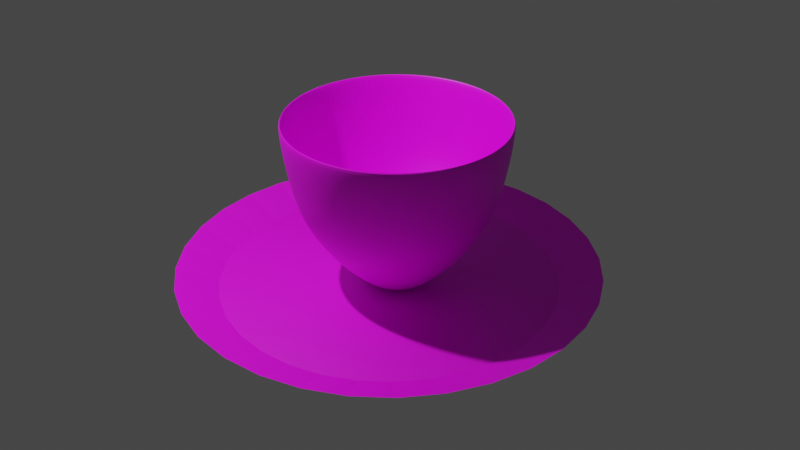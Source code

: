 # Source: Video1.blend  (saved by Blender 3.6.13; exported with 4.5.12 LTS)
import bpy
from mathutils import Matrix  # noqa: F401  (used for matrix-valued properties, if any)

bpy.ops.wm.read_factory_settings(use_empty=True)
scene = bpy.context.scene
scene.name = 'Scene'

# ---- collections
col_collection = bpy.data.collections.new('Collection'); scene.collection.children.link(col_collection)

# ---- images (referenced by path relative to the original .blend; pixels are not part of the script)
import os
ASSET_DIR = os.environ.get("B2B_ASSET_DIR", "")  # directory of the original .blend (textures are referenced by path, not embedded)
HERE = os.path.dirname(os.path.abspath(__file__))  # packed textures are extracted next to this script under _unpacked/

def load_image(name, relpath, width, height, colorspace="sRGB"):
    """Load a texture the original file referenced (path relative to the .blend, or extracted next to this script)."""
    p = next((c for c in (os.path.join(HERE, relpath), os.path.join(ASSET_DIR, relpath)) if relpath and os.path.exists(c)), "")
    if p:
        img = bpy.data.images.load(p, check_existing=True)
        img.name = name
    else:  # same state as the original file: an image datablock whose file is absent (Cycles renders it pink)
        img = bpy.data.images.new(name, width, height)
        img.source = "FILE"
        img.filepath = "//" + (relpath or name)
    img.colorspace_settings.name = colorspace
    return img
img_woopdentesture_jpg = load_image('woopdentesture.jpg', 'woopdentesture.jpg', 1024, 1024, 'sRGB')

# ---- materials (node trees are filled in below, after node groups)
mat_material_001 = bpy.data.materials.new('Material.001')
mat_material_001.use_transparent_shadow = False
mat_plate = bpy.data.materials.new('plate')
mat_plate.use_transparent_shadow = False

# ---- material node trees
mat_material_001.use_nodes = True; mat_material_001.node_tree.nodes.clear()
_N = mat_material_001.node_tree.nodes; _L = mat_material_001.node_tree.links
n0 = _N.new('ShaderNodeBsdfPrincipled'); n0.name = 'Principled BSDF'; n0.location = (10, 300)
n0.distribution = 'GGX'
n0.subsurface_method = 'RANDOM_WALK_SKIN'
n0.inputs[3].default_value = 1.45
n0.inputs[27].default_value = (0.0, 0.0, 0.0, 1.0)
n0.inputs[28].default_value = 1.0
n1 = _N.new('ShaderNodeOutputMaterial'); n1.name = 'Material Output'; n1.location = (300, 300)
n2 = _N.new('ShaderNodeTexImage'); n2.name = 'Image Texture'; n2.location = (-308, 281)
n2.image = img_woopdentesture_jpg
_L.new(n0.outputs[0], n1.inputs[0])
_L.new(n2.outputs[0], n0.inputs[0])
n1.is_active_output = True
mat_plate.use_nodes = True; mat_plate.node_tree.nodes.clear()
_N = mat_plate.node_tree.nodes; _L = mat_plate.node_tree.links
n0 = _N.new('ShaderNodeBsdfPrincipled'); n0.name = 'Principled BSDF'; n0.location = (10, 300)
n0.distribution = 'GGX'
n0.subsurface_method = 'RANDOM_WALK_SKIN'
n0.inputs[3].default_value = 1.45
n0.inputs[27].default_value = (0.0, 0.0, 0.0, 1.0)
n0.inputs[28].default_value = 1.0
n1 = _N.new('ShaderNodeOutputMaterial'); n1.name = 'Material Output'; n1.location = (300, 300)
n2 = _N.new('ShaderNodeTexImage'); n2.name = 'Image Texture'; n2.location = (-290, 263)
n2.image = img_woopdentesture_jpg
_L.new(n0.outputs[0], n1.inputs[0])
_L.new(n2.outputs[0], n0.inputs[0])
n1.is_active_output = True

# ---- world
world_world = bpy.data.worlds.new('World'); scene.world = world_world
world_world.use_nodes = True; world_world.node_tree.nodes.clear()
_N = world_world.node_tree.nodes; _L = world_world.node_tree.links
n0 = _N.new('ShaderNodeOutputWorld'); n0.name = 'World Output'; n0.location = (300, 300)
n1 = _N.new('ShaderNodeBackground'); n1.name = 'Background'; n1.location = (10, 300)
n1.inputs[0].default_value = (0.05088, 0.05088, 0.05088, 1.0)
_L.new(n1.outputs[0], n0.inputs[0])
n0.is_active_output = True
world_world.color = (0.05088, 0.05088, 0.05088)
world_world.use_sun_shadow = False
world_world.sun_shadow_jitter_overblur = 0.0

# ---- cameras
cam_camera = bpy.data.cameras.new('Camera')
cam_camera.clip_end = 100.0
cam_camera.ortho_scale = 7.314

# ---- lights
light_light = bpy.data.lights.new('Light', 'POINT')
light_light.transmission_factor = 0.0
light_light.energy = 1000.0
light_light.shadow_soft_size = 0.1
light_light.shadow_maximum_resolution = 0.006
light_light.use_absolute_resolution = True

# ---- meshes
me_cylinder = bpy.data.meshes.new('Cylinder')
me_cylinder.from_pydata([(-2.368e-08, 0.03595, -1.0), (-3.559e-09, 1.294, 1.0), (0.007013, 0.03526, -1.0), (0.2524, 1.269, 1.0), (0.01376, 0.03321, -1.0), (0.4952, 1.195, 1.0), (0.01997, 0.02989, -1.0), (0.7189, 1.076, 1.0), (0.02542, 0.02542, -1.0), (0.915, 0.915, 1.0), (0.02989, 0.01997, -1.0), (1.076, 0.7189, 1.0), (0.03321, 0.01376, -1.0), (1.195, 0.4952, 1.0), (0.03526, 0.007013, -1.0), (1.269, 0.2524, 1.0), (0.03595, 4.096e-08, -1.0), (1.294, -4.38e-09, 1.0), (0.03525, -0.007013, -1.0), (1.269, -0.2524, 1.0), (0.03321, -0.01376, -1.0), (1.195, -0.4952, 1.0), (0.02989, -0.01997, -1.0), (1.076, -0.7189, 1.0), (0.02542, -0.02542, -1.0), (0.915, -0.915, 1.0), (0.01997, -0.02989, -1.0), (0.7189, -1.076, 1.0), (0.01376, -0.03321, -1.0), (0.4952, -1.195, 1.0), (0.007013, -0.03526, -1.0), (0.2524, -1.269, 1.0), (7.745e-09, -0.03595, -1.0), (-3.559e-09, -1.294, 1.0), (-0.007013, -0.03526, -1.0), (-0.2524, -1.269, 1.0), (-0.01376, -0.03321, -1.0), (-0.4952, -1.195, 1.0), (-0.01997, -0.02989, -1.0), (-0.7189, -1.076, 1.0), (-0.02542, -0.02542, -1.0), (-0.915, -0.915, 1.0), (-0.02989, -0.01997, -1.0), (-1.076, -0.7189, 1.0), (-0.03321, -0.01376, -1.0), (-1.195, -0.4952, 1.0), (-0.03525, -0.007013, -1.0), (-1.269, -0.2524, 1.0), (-0.03595, -2.332e-08, -1.0), (-1.294, -4.38e-09, 1.0), (-0.03525, 0.007013, -1.0), (-1.269, 0.2524, 1.0), (-0.03321, 0.01376, -1.0), (-1.195, 0.4952, 1.0), (-0.02989, 0.01997, -1.0), (-1.076, 0.7189, 1.0), (-0.02542, 0.02542, -1.0), (-0.915, 0.915, 1.0), (-0.01997, 0.02989, -1.0), (-0.7189, 1.076, 1.0), (-0.01376, 0.03321, -1.0), (-0.4952, 1.195, 1.0), (-0.007013, 0.03526, -1.0), (-0.2524, 1.269, 1.0), (-3.198e-09, 1.119, 0.01072), (0.2182, 1.097, 0.01072), (0.428, 1.033, 0.01072), (0.6214, 0.93, 0.01072), (0.7909, 0.7909, 0.01072), (0.93, 0.6214, 0.01072), (1.033, 0.428, 0.01072), (1.097, 0.2182, 0.01072), (1.119, -8.177e-09, 0.01072), (1.097, -0.2182, 0.01072), (1.033, -0.428, 0.01072), (0.93, -0.6214, 0.01072), (0.7909, -0.7909, 0.01072), (0.6214, -0.93, 0.01072), (0.428, -1.033, 0.01072), (0.2182, -1.097, 0.01072), (-3.198e-09, -1.119, 0.01072), (-0.2182, -1.097, 0.01072), (-0.428, -1.033, 0.01072), (-0.6214, -0.93, 0.01072), (-0.7909, -0.7909, 0.01072), (-0.93, -0.6214, 0.01072), (-1.033, -0.428, 0.01072), (-1.097, -0.2182, 0.01072), (-1.119, -8.177e-09, 0.01072), (-1.097, 0.2182, 0.01072), (-1.033, 0.428, 0.01072), (-0.93, 0.6214, 0.01072), (-0.7909, 0.7909, 0.01072), (-0.6214, 0.93, 0.01072), (-0.428, 1.033, 0.01072), (-0.2182, 1.097, 0.01072), (-2.702e-09, 1.262, 0.6825), (-2.587e-09, 1.192, 0.2922), (0.2325, 1.169, 0.2922), (0.2461, 1.237, 0.6825), (0.456, 1.101, 0.2922), (0.4828, 1.166, 0.6825), (0.662, 0.9907, 0.2922), (0.7009, 1.049, 0.6825), (0.8426, 0.8426, 0.2922), (0.8921, 0.8921, 0.6825), (0.9907, 0.662, 0.2922), (1.049, 0.7009, 0.6825), (1.101, 0.456, 0.2922), (1.166, 0.4828, 0.6825), (1.169, 0.2325, 0.2922), (1.237, 0.2461, 0.6825), (1.192, -7.505e-09, 0.2922), (1.262, -6.023e-09, 0.6825), (1.169, -0.2325, 0.2922), (1.237, -0.2461, 0.6825), (1.101, -0.456, 0.2922), (1.166, -0.4828, 0.6825), (0.9907, -0.662, 0.2922), (1.049, -0.7009, 0.6825), (0.8426, -0.8426, 0.2922), (0.8921, -0.8921, 0.6825), (0.662, -0.9907, 0.2922), (0.7009, -1.049, 0.6825), (0.456, -1.101, 0.2922), (0.4828, -1.166, 0.6825), (0.2325, -1.169, 0.2922), (0.2461, -1.237, 0.6825), (-2.587e-09, -1.192, 0.2922), (-2.702e-09, -1.262, 0.6825), (-0.2325, -1.169, 0.2922), (-0.2461, -1.237, 0.6825), (-0.456, -1.101, 0.2922), (-0.4828, -1.166, 0.6825), (-0.662, -0.9907, 0.2922), (-0.7009, -1.049, 0.6825), (-0.8426, -0.8426, 0.2922), (-0.8921, -0.8921, 0.6825), (-0.9907, -0.662, 0.2922), (-1.049, -0.7009, 0.6825), (-1.101, -0.456, 0.2922), (-1.166, -0.4828, 0.6825), (-1.169, -0.2325, 0.2922), (-1.237, -0.2461, 0.6825), (-1.192, -7.505e-09, 0.2922), (-1.262, -6.023e-09, 0.6825), (-1.169, 0.2325, 0.2922), (-1.237, 0.2461, 0.6825), (-1.101, 0.456, 0.2922), (-1.166, 0.4828, 0.6825), (-0.9907, 0.662, 0.2922), (-1.049, 0.7009, 0.6825), (-0.8426, 0.8426, 0.2922), (-0.8921, 0.8921, 0.6825), (-0.662, 0.9907, 0.2922), (-0.7009, 1.049, 0.6825), (-0.456, 1.101, 0.2922), (-0.4828, 1.166, 0.6825), (-0.2325, 1.169, 0.2922), (-0.2461, 1.237, 0.6825), (0.1926, 0.9684, -0.2648), (0.1357, 0.6823, -0.6727), (0.3779, 0.9123, -0.2648), (0.2662, 0.6427, -0.6727), (0.5486, 0.821, -0.2648), (0.3865, 0.5784, -0.6727), (0.6982, 0.6982, -0.2648), (0.4919, 0.4919, -0.6727), (0.821, 0.5486, -0.2648), (0.5784, 0.3865, -0.6727), (0.9123, 0.3779, -0.2648), (0.6427, 0.2662, -0.6727), (0.9684, 0.1926, -0.2648), (0.6823, 0.1357, -0.6727), (0.9874, -4.041e-09, -0.2648), (0.6956, 2.975e-09, -0.6727), (0.9684, -0.1926, -0.2648), (0.6823, -0.1357, -0.6727), (0.9123, -0.3779, -0.2648), (0.6427, -0.2662, -0.6727), (0.821, -0.5486, -0.2648), (0.5784, -0.3865, -0.6727), (0.6982, -0.6982, -0.2648), (0.4919, -0.4919, -0.6727), (0.5486, -0.821, -0.2648), (0.3865, -0.5784, -0.6727), (0.3779, -0.9123, -0.2648), (0.2662, -0.6427, -0.6727), (0.1926, -0.9684, -0.2648), (0.1357, -0.6823, -0.6727), (-2.277e-10, -0.9874, -0.2648), (4.186e-09, -0.6956, -0.6727), (-0.1926, -0.9684, -0.2648), (-0.1357, -0.6823, -0.6727), (-0.3779, -0.9123, -0.2648), (-0.2662, -0.6427, -0.6727), (-0.5486, -0.821, -0.2648), (-0.3865, -0.5784, -0.6727), (-0.6982, -0.6982, -0.2648), (-0.4919, -0.4919, -0.6727), (-0.821, -0.5486, -0.2648), (-0.5784, -0.3865, -0.6727), (-0.9123, -0.3779, -0.2648), (-0.6427, -0.2662, -0.6727), (-0.9684, -0.1926, -0.2648), (-0.6823, -0.1357, -0.6727), (-0.9874, -4.041e-09, -0.2648), (-0.6956, 2.975e-09, -0.6727), (-0.9684, 0.1926, -0.2648), (-0.6823, 0.1357, -0.6727), (-0.9123, 0.3779, -0.2648), (-0.6427, 0.2662, -0.6727), (-0.821, 0.5486, -0.2648), (-0.5784, 0.3865, -0.6727), (-0.6982, 0.6982, -0.2648), (-0.4919, 0.4919, -0.6727), (-0.5486, 0.821, -0.2648), (-0.3865, 0.5784, -0.6727), (-0.3779, 0.9123, -0.2648), (-0.2662, 0.6427, -0.6727), (-0.1926, 0.9684, -0.2648), (-0.1357, 0.6823, -0.6727), (4.186e-09, 0.6956, -0.6727), (-2.277e-10, 0.9874, -0.2648), (-0.2391, 1.202, 0.4831), (-2.643e-09, 1.226, 0.4831), (-0.4691, 1.133, 0.4831), (-0.681, 1.019, 0.4831), (-0.8668, 0.8668, 0.4831), (-1.019, 0.681, 0.4831), (-1.133, 0.4691, 0.4831), (-1.202, 0.2391, 0.4831), (-1.226, -6.78e-09, 0.4831), (-1.202, -0.2391, 0.4831), (-1.133, -0.4691, 0.4831), (-1.019, -0.681, 0.4831), (-0.8668, -0.8668, 0.4831), (-0.681, -1.019, 0.4831), (-0.4691, -1.133, 0.4831), (-0.2391, -1.202, 0.4831), (-2.643e-09, -1.226, 0.4831), (0.2391, -1.202, 0.4831), (0.4691, -1.133, 0.4831), (0.681, -1.019, 0.4831), (0.8668, -0.8668, 0.4831), (1.019, -0.681, 0.4831), (1.133, -0.4691, 0.4831), (1.202, -0.2391, 0.4831), (1.226, -6.78e-09, 0.4831), (1.202, 0.2391, 0.4831), (1.133, 0.4691, 0.4831), (1.019, 0.681, 0.4831), (0.8668, 0.8668, 0.4831), (0.681, 1.019, 0.4831), (0.4691, 1.133, 0.4831), (0.2391, 1.202, 0.4831), (1.967e-09, 0.8423, -0.4677), (0.1643, 0.8261, -0.4677), (0.3223, 0.7782, -0.4677), (0.468, 0.7004, -0.4677), (0.5956, 0.5956, -0.4677), (0.7004, 0.468, -0.4677), (0.7782, 0.3223, -0.4677), (0.8261, 0.1643, -0.4677), (0.8423, -5.519e-10, -0.4677), (0.8261, -0.1643, -0.4677), (0.7782, -0.3223, -0.4677), (0.7004, -0.468, -0.4677), (0.5956, -0.5956, -0.4677), (0.468, -0.7004, -0.4677), (0.3223, -0.7782, -0.4677), (0.1643, -0.8261, -0.4677), (1.967e-09, -0.8423, -0.4677), (-0.1643, -0.8261, -0.4677), (-0.3223, -0.7782, -0.4677), (-0.468, -0.7004, -0.4677), (-0.5956, -0.5956, -0.4677), (-0.7004, -0.468, -0.4677), (-0.7782, -0.3223, -0.4677), (-0.8261, -0.1643, -0.4677), (-0.8423, -5.519e-10, -0.4677), (-0.8261, 0.1643, -0.4677), (-0.7782, 0.3223, -0.4677), (-0.7004, 0.468, -0.4677), (-0.5956, 0.5956, -0.4677), (-0.468, 0.7004, -0.4677), (-0.3223, 0.7782, -0.4677), (-0.1643, 0.8261, -0.4677), (6.969e-09, 0.3445, -0.9633), (-3.751e-09, 1.254, 1.004), (0.0672, 0.3378, -0.9633), (0.2447, 1.23, 1.004), (0.1318, 0.3182, -0.9633), (0.4799, 1.159, 1.004), (0.1914, 0.2864, -0.9633), (0.6968, 1.043, 1.004), (0.2436, 0.2436, -0.9633), (0.8868, 0.8868, 1.004), (0.2864, 0.1914, -0.9633), (1.043, 0.6968, 1.004), (0.3182, 0.1318, -0.9633), (1.159, 0.4799, 1.004), (0.3378, 0.0672, -0.9633), (1.23, 0.2447, 1.004), (0.3445, 9.428e-09, -0.9633), (1.254, -3.997e-09, 1.004), (0.3378, -0.0672, -0.9633), (1.23, -0.2447, 1.004), (0.3182, -0.1318, -0.9633), (1.159, -0.4799, 1.004), (0.2864, -0.1914, -0.9633), (1.043, -0.6968, 1.004), (0.2436, -0.2436, -0.9633), (0.8868, -0.8868, 1.004), (0.1914, -0.2864, -0.9633), (0.6968, -1.043, 1.004), (0.1318, -0.3182, -0.9633), (0.4799, -1.159, 1.004), (0.0672, -0.3378, -0.9633), (0.2447, -1.23, 1.004), (6.969e-09, -0.3445, -0.9633), (-4.134e-09, -1.254, 1.004), (-0.0672, -0.3378, -0.9633), (-0.2447, -1.23, 1.004), (-0.1318, -0.3182, -0.9633), (-0.4799, -1.159, 1.004), (-0.1914, -0.2864, -0.9633), (-0.6968, -1.043, 1.004), (-0.2436, -0.2436, -0.9633), (-0.8868, -0.8868, 1.004), (-0.2864, -0.1914, -0.9633), (-1.043, -0.6968, 1.004), (-0.3182, -0.1318, -0.9633), (-1.159, -0.4799, 1.004), (-0.3378, -0.0672, -0.9633), (-1.23, -0.2447, 1.004), (-0.3445, 9.428e-09, -0.9633), (-1.254, -4.764e-09, 1.004), (-0.3378, 0.0672, -0.9633), (-1.23, 0.2447, 1.004), (-0.3182, 0.1318, -0.9633), (-1.159, 0.4799, 1.004), (-0.2864, 0.1914, -0.9633), (-1.043, 0.6968, 1.004), (-0.2436, 0.2436, -0.9633), (-0.8868, 0.8868, 1.004), (-0.1914, 0.2864, -0.9633), (-0.6968, 1.043, 1.004), (-0.1318, 0.3182, -0.9633), (-0.4799, 1.159, 1.004), (-0.0672, 0.3378, -0.9633), (-0.2447, 1.23, 1.004), (-3.006e-09, 1.081, 0.02433), (0.2109, 1.06, 0.02433), (0.4136, 0.9986, 0.02433), (0.6005, 0.8988, 0.02433), (0.7643, 0.7643, 0.02433), (0.8988, 0.6005, 0.02433), (0.9986, 0.4136, 0.02433), (1.06, 0.2109, 0.02433), (1.081, -8.273e-09, 0.02433), (1.06, -0.2109, 0.02433), (0.9986, -0.4136, 0.02433), (0.8988, -0.6005, 0.02433), (0.7643, -0.7643, 0.02433), (0.6005, -0.8988, 0.02433), (0.4136, -0.9986, 0.02433), (0.2109, -1.06, 0.02433), (-3.39e-09, -1.081, 0.02433), (-0.2109, -1.06, 0.02433), (-0.4136, -0.9986, 0.02433), (-0.6005, -0.8988, 0.02433), (-0.7643, -0.7643, 0.02433), (-0.8988, -0.6005, 0.02433), (-0.9986, -0.4136, 0.02433), (-1.06, -0.2109, 0.02433), (-1.081, -3.557e-09, 0.02433), (-1.06, 0.2109, 0.02433), (-0.9986, 0.4136, 0.02433), (-0.8988, 0.6005, 0.02433), (-0.7643, 0.7643, 0.02433), (-0.6005, 0.8988, 0.02433), (-0.4136, 0.9986, 0.02433), (-0.2109, 1.06, 0.02433), (-2.798e-09, 1.222, 0.688), (-2.682e-09, 1.152, 0.3007), (0.2248, 1.13, 0.3007), (0.2384, 1.199, 0.688), (0.441, 1.065, 0.3007), (0.4676, 1.129, 0.688), (0.6403, 0.9583, 0.3007), (0.6789, 1.016, 0.688), (0.8149, 0.8149, 0.3007), (0.8641, 0.8641, 0.688), (0.9583, 0.6403, 0.3007), (1.016, 0.6789, 0.688), (1.065, 0.441, 0.3007), (1.129, 0.4676, 0.688), (1.13, 0.2248, 0.3007), (1.199, 0.2384, 0.688), (1.152, -7.41e-09, 0.3007), (1.222, -6.214e-09, 0.688), (1.13, -0.2248, 0.3007), (1.199, -0.2384, 0.688), (1.065, -0.441, 0.3007), (1.129, -0.4676, 0.688), (0.9583, -0.6403, 0.3007), (1.016, -0.6789, 0.688), (0.8149, -0.8149, 0.3007), (0.8641, -0.8641, 0.688), (0.6403, -0.9583, 0.3007), (0.6789, -1.016, 0.688), (0.441, -1.065, 0.3007), (0.4676, -1.129, 0.688), (0.2248, -1.13, 0.3007), (0.2384, -1.199, 0.688), (-2.874e-09, -1.152, 0.3007), (-2.989e-09, -1.222, 0.688), (-0.2248, -1.13, 0.3007), (-0.2384, -1.199, 0.688), (-0.441, -1.065, 0.3007), (-0.4676, -1.129, 0.688), (-0.6403, -0.9583, 0.3007), (-0.6789, -1.016, 0.688), (-0.8149, -0.8149, 0.3007), (-0.8641, -0.8641, 0.688), (-0.9583, -0.6403, 0.3007), (-1.016, -0.6789, 0.688), (-1.065, -0.441, 0.3007), (-1.129, -0.4676, 0.688), (-1.13, -0.2248, 0.3007), (-1.199, -0.2384, 0.688), (-1.152, -7.314e-09, 0.3007), (-1.222, -6.405e-09, 0.688), (-1.13, 0.2248, 0.3007), (-1.199, 0.2384, 0.688), (-1.065, 0.441, 0.3007), (-1.129, 0.4676, 0.688), (-0.9583, 0.6403, 0.3007), (-1.016, 0.6789, 0.688), (-0.8149, 0.8149, 0.3007), (-0.8641, 0.8641, 0.688), (-0.6403, 0.9583, 0.3007), (-0.6789, 1.016, 0.688), (-0.441, 1.065, 0.3007), (-0.4676, 1.129, 0.688), (-0.2248, 1.13, 0.3007), (-0.2384, 1.199, 0.688), (0.1859, 0.9346, -0.2446), (0.1298, 0.6524, -0.6468), (0.3647, 0.8804, -0.2446), (0.2546, 0.6146, -0.6468), (0.5294, 0.7923, -0.2446), (0.3696, 0.5531, -0.6468), (0.6738, 0.6738, -0.2446), (0.4704, 0.4704, -0.6468), (0.7923, 0.5294, -0.2446), (0.5531, 0.3696, -0.6468), (0.8804, 0.3647, -0.2446), (0.6146, 0.2546, -0.6468), (0.9346, 0.1859, -0.2446), (0.6524, 0.1298, -0.6468), (0.9529, -4.233e-09, -0.2446), (0.6652, 3.071e-09, -0.6468), (0.9346, -0.1859, -0.2446), (0.6524, -0.1298, -0.6468), (0.8804, -0.3647, -0.2446), (0.6146, -0.2546, -0.6468), (0.7923, -0.5294, -0.2446), (0.5531, -0.3696, -0.6468), (0.6738, -0.6738, -0.2446), (0.4704, -0.4704, -0.6468), (0.5294, -0.7923, -0.2446), (0.3696, -0.5531, -0.6468), (0.3647, -0.8804, -0.2446), (0.2546, -0.6146, -0.6468), (0.1859, -0.9346, -0.2446), (0.1298, -0.6524, -0.6468), (-4.198e-10, -0.9529, -0.2446), (4.186e-09, -0.6652, -0.6468), (-0.1859, -0.9346, -0.2446), (-0.1298, -0.6524, -0.6468), (-0.3647, -0.8804, -0.2446), (-0.2546, -0.6146, -0.6468), (-0.5294, -0.7923, -0.2446), (-0.3696, -0.5531, -0.6468), (-0.6738, -0.6738, -0.2446), (-0.4704, -0.4704, -0.6468), (-0.7923, -0.5294, -0.2446), (-0.5531, -0.3696, -0.6468), (-0.8804, -0.3647, -0.2446), (-0.6146, -0.2546, -0.6468), (-0.9346, -0.1859, -0.2446), (-0.6524, -0.1298, -0.6468), (-0.9529, -3.657e-09, -0.2446), (-0.6652, 3.167e-09, -0.6468), (-0.9346, 0.1859, -0.2446), (-0.6524, 0.1298, -0.6468), (-0.8804, 0.3647, -0.2446), (-0.6146, 0.2546, -0.6468), (-0.7923, 0.5294, -0.2446), (-0.5531, 0.3696, -0.6468), (-0.6738, 0.6738, -0.2446), (-0.4704, 0.4704, -0.6468), (-0.5294, 0.7923, -0.2446), (-0.3696, 0.5531, -0.6468), (-0.3647, 0.8804, -0.2446), (-0.2546, 0.6146, -0.6468), (-0.1859, 0.9346, -0.2446), (-0.1298, 0.6524, -0.6468), (4.282e-09, 0.6652, -0.6468), (6.042e-11, 0.9529, -0.2446), (-0.2315, 1.164, 0.4901), (-2.643e-09, 1.186, 0.4901), (-0.454, 1.096, 0.4901), (-0.6592, 0.9865, 0.4901), (-0.839, 0.839, 0.4901), (-0.9865, 0.6592, 0.4901), (-1.096, 0.454, 0.4901), (-1.164, 0.2315, 0.4901), (-1.186, -7.066e-09, 0.4901), (-1.164, -0.2315, 0.4901), (-1.096, -0.454, 0.4901), (-0.9865, -0.6592, 0.4901), (-0.839, -0.839, 0.4901), (-0.6592, -0.9865, 0.4901), (-0.454, -1.096, 0.4901), (-0.2315, -1.164, 0.4901), (-2.929e-09, -1.186, 0.4901), (0.2315, -1.164, 0.4901), (0.454, -1.096, 0.4901), (0.6592, -0.9865, 0.4901), (0.839, -0.839, 0.4901), (0.9865, -0.6592, 0.4901), (1.096, -0.454, 0.4901), (1.164, -0.2315, 0.4901), (1.186, -7.066e-09, 0.4901), (1.164, 0.2315, 0.4901), (1.096, 0.454, 0.4901), (0.9865, 0.6592, 0.4901), (0.839, 0.839, 0.4901), (0.6592, 0.9865, 0.4901), (0.454, 1.096, 0.4901), (0.2315, 1.164, 0.4901), (2.062e-09, 0.8098, -0.4444), (0.158, 0.7942, -0.4444), (0.3099, 0.7481, -0.4444), (0.4499, 0.6733, -0.4444), (0.5726, 0.5726, -0.4444), (0.6733, 0.4499, -0.4444), (0.7481, 0.3099, -0.4444), (0.7942, 0.158, -0.4444), (0.8098, -4.567e-10, -0.4444), (0.7942, -0.158, -0.4444), (0.7481, -0.3099, -0.4444), (0.6733, -0.4499, -0.4444), (0.5726, -0.5726, -0.4444), (0.4499, -0.6733, -0.4444), (0.3099, -0.7481, -0.4444), (0.158, -0.7942, -0.4444), (1.967e-09, -0.8098, -0.4444), (-0.158, -0.7942, -0.4444), (-0.3099, -0.7481, -0.4444), (-0.4499, -0.6733, -0.4444), (-0.5726, -0.5726, -0.4444), (-0.6733, -0.4499, -0.4444), (-0.7481, -0.3099, -0.4444), (-0.7942, -0.158, -0.4444), (-0.8098, -5.025e-09, -0.4444), (-0.7942, 0.158, -0.4444), (-0.7481, 0.3099, -0.4444), (-0.6733, 0.4499, -0.4444), (-0.5726, 0.5726, -0.4444), (-0.4499, 0.6733, -0.4444), (-0.3099, 0.7481, -0.4444), (-0.158, 0.7942, -0.4444), (1.358, 0.01305, 0.4593), (1.394, 0.01305, 0.6587), (1.335, 0.2522, 0.4593), (1.37, 0.2592, 0.6587), (1.524, 0.02727, 0.4376), (1.617, 0.03222, 0.6174), (1.5, 0.2664, 0.4385), (1.593, 0.2784, 0.6183), (1.675, 0.04029, 0.3675), (1.817, 0.04946, 0.5113), (1.652, 0.2795, 0.3692), (1.794, 0.2956, 0.5131), (1.799, 0.05093, 0.2554), (1.977, 0.06321, 0.3501), (1.776, 0.2902, 0.2577), (1.954, 0.3094, 0.3526), (1.884, 0.05822, 0.1113), (2.082, 0.07223, 0.1485), (1.862, 0.2975, 0.1141), (2.06, 0.3185, 0.1513), (1.922, 0.06151, -0.05152), (2.123, 0.07569, -0.07538), (1.901, 0.3009, -0.04855), (2.101, 0.3221, -0.07232), (1.91, 0.0605, -0.2184), (2.095, 0.07329, -0.3011), (1.89, 0.3, -0.2156), (2.074, 0.3197, -0.2981), (1.849, 0.05527, -0.3743), (2.001, 0.06523, -0.5083), (1.83, 0.2948, -0.3717), (1.981, 0.3118, -0.5056), (1.745, 0.04631, -0.5048), (1.85, 0.05226, -0.678), (1.727, 0.2859, -0.5029), (1.831, 0.2988, -0.676), (1.607, 0.03442, -0.5983), (1.656, 0.03554, -0.7949), (1.589, 0.2741, -0.5971), (1.637, 0.2822, -0.7937), (1.447, 0.02068, -0.6463), (1.435, 0.0166, -0.8485), (1.429, 0.2603, -0.6459), (1.417, 0.2633, -0.8481), (1.28, 0.006342, -0.6443), (1.209, -0.002851, -0.8338), (1.263, 0.246, -0.6448), (1.191, 0.2438, -0.8343), (1.097, -0.007493, -0.6339), (0.9725, -0.02124, -0.7935), (1.079, 0.2321, -0.6353), (0.9541, 0.2254, -0.7949), (0.7241, 0.3235, -0.6641), (0.7531, 0.1349, -0.6634), (0.8871, 0.1561, -0.4811), (0.8541, 0.3549, -0.4818), (7.745e-09, 0.3603, -1.0), (0.0703, 0.3534, -1.0), (0.1379, 0.3329, -1.0), (0.2002, 0.2996, -1.0), (0.2548, 0.2548, -1.0), (0.2996, 0.2002, -1.0), (0.3329, 0.1379, -1.0), (0.3534, 0.0703, -1.0), (0.3603, 9.532e-09, -1.0), (0.3534, -0.0703, -1.0), (0.3329, -0.1379, -1.0), (0.2996, -0.2002, -1.0), (0.2548, -0.2548, -1.0), (0.2002, -0.2996, -1.0), (0.1379, -0.3329, -1.0), (0.0703, -0.3534, -1.0), (7.745e-09, -0.3603, -1.0), (-0.0703, -0.3534, -1.0), (-0.1379, -0.3329, -1.0), (-0.2002, -0.2996, -1.0), (-0.2548, -0.2548, -1.0), (-0.2996, -0.2002, -1.0), (-0.3329, -0.1379, -1.0), (-0.3534, -0.0703, -1.0), (-0.3603, 9.532e-09, -1.0), (-0.3534, 0.0703, -1.0), (-0.3329, 0.1379, -1.0), (-0.2996, 0.2002, -1.0), (-0.2548, 0.2548, -1.0), (-0.2002, 0.2996, -1.0), (-0.1379, 0.3329, -1.0), (-0.0703, 0.3534, -1.0), (7.745e-09, 0.2267, -1.0), (0.04423, 0.2224, -1.0), (0.08677, 0.2095, -1.0), (0.126, 0.1885, -1.0), (0.1603, 0.1603, -1.0), (0.1885, 0.126, -1.0), (0.2095, 0.08677, -1.0), (0.2224, 0.04423, -1.0), (0.2267, 9.532e-09, -1.0), (0.2224, -0.04423, -1.0), (0.2095, -0.08677, -1.0), (0.1885, -0.126, -1.0), (0.1603, -0.1603, -1.0), (0.126, -0.1885, -1.0), (0.08677, -0.2095, -1.0), (0.04423, -0.2224, -1.0), (7.745e-09, -0.2267, -1.0), (-0.04423, -0.2224, -1.0), (-0.08677, -0.2095, -1.0), (-0.126, -0.1885, -1.0), (-0.1603, -0.1603, -1.0), (-0.1885, -0.126, -1.0), (-0.2095, -0.08677, -1.0), (-0.2224, -0.04423, -1.0), (-0.2267, 9.532e-09, -1.0), (-0.2224, 0.04423, -1.0), (-0.2095, 0.08677, -1.0), (-0.1885, 0.126, -1.0), (-0.1603, 0.1603, -1.0), (-0.126, 0.1885, -1.0), (-0.08677, 0.2095, -1.0), (-0.04423, 0.2224, -1.0)], [], [(95, 158, 97, 64), (66, 100, 102, 67), (67, 102, 104, 68), (68, 104, 106, 69), (69, 106, 108, 70), (70, 108, 110, 71), (71, 110, 112, 72), (72, 112, 114, 73), (73, 114, 116, 74), (74, 116, 118, 75), (75, 118, 120, 76), (76, 120, 122, 77), (77, 122, 124, 78), (78, 124, 126, 79), (79, 126, 128, 80), (80, 128, 130, 81), (81, 130, 132, 82), (82, 132, 134, 83), (83, 134, 136, 84), (84, 136, 138, 85), (85, 138, 140, 86), (86, 140, 142, 87), (87, 142, 144, 88), (88, 144, 146, 89), (89, 146, 148, 90), (90, 148, 150, 91), (91, 150, 152, 92), (92, 152, 154, 93), (93, 154, 156, 94), (94, 156, 158, 95), (64, 97, 98, 65), (0, 2, 4, 6, 8, 10, 12, 14, 16, 18, 20, 22, 24, 26, 28, 30, 32, 34, 36, 38, 40, 42, 44, 46, 48, 50, 52, 54, 56, 58, 60, 62), (663, 221, 222, 632), (662, 219, 221, 663), (661, 217, 219, 662), (660, 215, 217, 661), (659, 213, 215, 660), (658, 211, 213, 659), (657, 209, 211, 658), (656, 207, 209, 657), (655, 205, 207, 656), (654, 203, 205, 655), (653, 201, 203, 654), (652, 199, 201, 653), (651, 197, 199, 652), (650, 195, 197, 651), (649, 193, 195, 650), (648, 191, 193, 649), (647, 189, 191, 648), (646, 187, 189, 647), (645, 185, 187, 646), (644, 183, 185, 645), (643, 181, 183, 644), (642, 179, 181, 643), (641, 177, 179, 642), (640, 175, 177, 641), (639, 173, 175, 640), (638, 171, 173, 639), (637, 169, 171, 638), (636, 167, 169, 637), (635, 165, 167, 636), (223, 64, 65, 160), (634, 163, 165, 635), (160, 65, 66, 162), (632, 222, 161, 633), (162, 66, 67, 164), (164, 67, 68, 166), (166, 68, 69, 168), (168, 69, 70, 170), (170, 70, 71, 172), (172, 71, 72, 174), (174, 72, 73, 176), (176, 73, 74, 178), (178, 74, 75, 180), (180, 75, 76, 182), (182, 76, 77, 184), (184, 77, 78, 186), (186, 78, 79, 188), (188, 79, 80, 190), (190, 80, 81, 192), (192, 81, 82, 194), (194, 82, 83, 196), (196, 83, 84, 198), (198, 84, 85, 200), (200, 85, 86, 202), (202, 86, 87, 204), (204, 87, 88, 206), (206, 88, 89, 208), (208, 89, 90, 210), (210, 90, 91, 212), (212, 91, 92, 214), (214, 92, 93, 216), (216, 93, 94, 218), (218, 94, 95, 220), (220, 95, 64, 223), (65, 98, 100, 66), (157, 61, 63, 159), (155, 59, 61, 157), (153, 57, 59, 155), (151, 55, 57, 153), (149, 53, 55, 151), (147, 51, 53, 149), (145, 49, 51, 147), (143, 47, 49, 145), (141, 45, 47, 143), (139, 43, 45, 141), (137, 41, 43, 139), (135, 39, 41, 137), (133, 37, 39, 135), (131, 35, 37, 133), (129, 33, 35, 131), (127, 31, 33, 129), (125, 29, 31, 127), (123, 27, 29, 125), (121, 25, 27, 123), (119, 23, 25, 121), (117, 21, 23, 119), (115, 19, 21, 117), (113, 17, 19, 115), (111, 15, 17, 113), (109, 13, 15, 111), (107, 11, 13, 109), (105, 9, 11, 107), (103, 7, 9, 105), (101, 5, 7, 103), (99, 3, 5, 101), (96, 1, 3, 99), (224, 225, 97, 158), (226, 224, 158, 156), (227, 226, 156, 154), (228, 227, 154, 152), (229, 228, 152, 150), (230, 229, 150, 148), (231, 230, 148, 146), (232, 231, 146, 144), (233, 232, 144, 142), (234, 233, 142, 140), (235, 234, 140, 138), (236, 235, 138, 136), (237, 236, 136, 134), (238, 237, 134, 132), (239, 238, 132, 130), (240, 239, 130, 128), (241, 240, 128, 126), (242, 241, 126, 124), (243, 242, 124, 122), (244, 243, 122, 120), (245, 244, 120, 118), (246, 245, 118, 116), (247, 246, 116, 114), (248, 247, 114, 112), (249, 248, 112, 110), (250, 249, 110, 108), (251, 250, 108, 106), (252, 251, 106, 104), (253, 252, 104, 102), (254, 253, 102, 100), (255, 254, 100, 98), (225, 255, 98, 97), (159, 63, 1, 96), (256, 257, 161, 222), (257, 258, 163, 161), (258, 259, 165, 163), (259, 260, 167, 165), (260, 261, 169, 167), (261, 262, 171, 169), (629, 630, 263, 173), (263, 264, 175, 173), (264, 265, 177, 175), (265, 266, 179, 177), (266, 267, 181, 179), (267, 268, 183, 181), (268, 269, 185, 183), (269, 270, 187, 185), (270, 271, 189, 187), (271, 272, 191, 189), (272, 273, 193, 191), (273, 274, 195, 193), (274, 275, 197, 195), (275, 276, 199, 197), (276, 277, 201, 199), (277, 278, 203, 201), (278, 279, 205, 203), (279, 280, 207, 205), (280, 281, 209, 207), (281, 282, 211, 209), (282, 283, 213, 211), (283, 284, 215, 213), (284, 285, 217, 215), (285, 286, 219, 217), (286, 287, 221, 219), (287, 256, 222, 221), (633, 161, 163, 634), (96, 99, 255, 225), (99, 101, 254, 255), (101, 103, 253, 254), (103, 105, 252, 253), (105, 107, 251, 252), (107, 109, 250, 251), (109, 111, 249, 250), (249, 111, 579, 578), (113, 115, 247, 248), (115, 117, 246, 247), (117, 119, 245, 246), (119, 121, 244, 245), (121, 123, 243, 244), (123, 125, 242, 243), (125, 127, 241, 242), (127, 129, 240, 241), (129, 131, 239, 240), (131, 133, 238, 239), (133, 135, 237, 238), (135, 137, 236, 237), (137, 139, 235, 236), (139, 141, 234, 235), (141, 143, 233, 234), (143, 145, 232, 233), (145, 147, 231, 232), (147, 149, 230, 231), (149, 151, 229, 230), (151, 153, 228, 229), (153, 155, 227, 228), (155, 157, 226, 227), (157, 159, 224, 226), (159, 96, 225, 224), (220, 223, 256, 287), (218, 220, 287, 286), (216, 218, 286, 285), (214, 216, 285, 284), (212, 214, 284, 283), (210, 212, 283, 282), (208, 210, 282, 281), (206, 208, 281, 280), (204, 206, 280, 279), (202, 204, 279, 278), (200, 202, 278, 277), (198, 200, 277, 276), (196, 198, 276, 275), (194, 196, 275, 274), (192, 194, 274, 273), (190, 192, 273, 272), (188, 190, 272, 271), (186, 188, 271, 270), (184, 186, 270, 269), (182, 184, 269, 268), (180, 182, 268, 267), (178, 180, 267, 266), (176, 178, 266, 265), (174, 176, 265, 264), (172, 174, 264, 263), (170, 172, 263, 262), (168, 170, 262, 261), (166, 168, 261, 260), (164, 166, 260, 259), (162, 164, 259, 258), (160, 162, 258, 257), (223, 160, 257, 256), (383, 352, 385, 446), (354, 355, 390, 388), (355, 356, 392, 390), (356, 357, 394, 392), (357, 358, 396, 394), (358, 359, 398, 396), (359, 360, 400, 398), (360, 361, 402, 400), (361, 362, 404, 402), (362, 363, 406, 404), (363, 364, 408, 406), (364, 365, 410, 408), (365, 366, 412, 410), (366, 367, 414, 412), (367, 368, 416, 414), (368, 369, 418, 416), (369, 370, 420, 418), (370, 371, 422, 420), (371, 372, 424, 422), (372, 373, 426, 424), (373, 374, 428, 426), (374, 375, 430, 428), (375, 376, 432, 430), (376, 377, 434, 432), (377, 378, 436, 434), (378, 379, 438, 436), (379, 380, 440, 438), (380, 381, 442, 440), (381, 382, 444, 442), (382, 383, 446, 444), (352, 353, 386, 385), (288, 350, 348, 346, 344, 342, 340, 338, 336, 334, 332, 330, 328, 326, 324, 322, 320, 318, 316, 314, 312, 310, 308, 306, 304, 302, 300, 298, 296, 294, 292, 290), (350, 288, 510, 509), (348, 350, 509, 507), (346, 348, 507, 505), (344, 346, 505, 503), (342, 344, 503, 501), (340, 342, 501, 499), (338, 340, 499, 497), (336, 338, 497, 495), (334, 336, 495, 493), (332, 334, 493, 491), (330, 332, 491, 489), (328, 330, 489, 487), (326, 328, 487, 485), (324, 326, 485, 483), (322, 324, 483, 481), (320, 322, 481, 479), (318, 320, 479, 477), (316, 318, 477, 475), (314, 316, 475, 473), (312, 314, 473, 471), (310, 312, 471, 469), (308, 310, 469, 467), (306, 308, 467, 465), (304, 306, 465, 463), (302, 304, 463, 461), (300, 302, 461, 459), (298, 300, 459, 457), (296, 298, 457, 455), (294, 296, 455, 453), (511, 448, 353, 352), (292, 294, 453, 451), (448, 450, 354, 353), (288, 290, 449, 510), (450, 452, 355, 354), (452, 454, 356, 355), (454, 456, 357, 356), (456, 458, 358, 357), (458, 460, 359, 358), (460, 462, 360, 359), (462, 464, 361, 360), (464, 466, 362, 361), (466, 468, 363, 362), (468, 470, 364, 363), (470, 472, 365, 364), (472, 474, 366, 365), (474, 476, 367, 366), (476, 478, 368, 367), (478, 480, 369, 368), (480, 482, 370, 369), (482, 484, 371, 370), (484, 486, 372, 371), (486, 488, 373, 372), (488, 490, 374, 373), (490, 492, 375, 374), (492, 494, 376, 375), (494, 496, 377, 376), (496, 498, 378, 377), (498, 500, 379, 378), (500, 502, 380, 379), (502, 504, 381, 380), (504, 506, 382, 381), (506, 508, 383, 382), (508, 511, 352, 383), (353, 354, 388, 386), (445, 447, 351, 349), (443, 445, 349, 347), (441, 443, 347, 345), (439, 441, 345, 343), (437, 439, 343, 341), (435, 437, 341, 339), (433, 435, 339, 337), (431, 433, 337, 335), (429, 431, 335, 333), (427, 429, 333, 331), (425, 427, 331, 329), (423, 425, 329, 327), (421, 423, 327, 325), (419, 421, 325, 323), (417, 419, 323, 321), (415, 417, 321, 319), (413, 415, 319, 317), (411, 413, 317, 315), (409, 411, 315, 313), (407, 409, 313, 311), (405, 407, 311, 309), (403, 405, 309, 307), (401, 403, 307, 305), (399, 401, 305, 303), (397, 399, 303, 301), (395, 397, 301, 299), (393, 395, 299, 297), (391, 393, 297, 295), (389, 391, 295, 293), (387, 389, 293, 291), (384, 387, 291, 289), (512, 446, 385, 513), (514, 444, 446, 512), (515, 442, 444, 514), (516, 440, 442, 515), (517, 438, 440, 516), (518, 436, 438, 517), (519, 434, 436, 518), (520, 432, 434, 519), (521, 430, 432, 520), (522, 428, 430, 521), (523, 426, 428, 522), (524, 424, 426, 523), (525, 422, 424, 524), (526, 420, 422, 525), (527, 418, 420, 526), (528, 416, 418, 527), (529, 414, 416, 528), (530, 412, 414, 529), (531, 410, 412, 530), (532, 408, 410, 531), (533, 406, 408, 532), (534, 404, 406, 533), (535, 402, 404, 534), (536, 400, 402, 535), (537, 398, 400, 536), (538, 396, 398, 537), (539, 394, 396, 538), (540, 392, 394, 539), (541, 390, 392, 540), (542, 388, 390, 541), (543, 386, 388, 542), (513, 385, 386, 543), (447, 384, 289, 351), (544, 510, 449, 545), (545, 449, 451, 546), (546, 451, 453, 547), (547, 453, 455, 548), (548, 455, 457, 549), (549, 457, 459, 550), (550, 459, 461, 551), (551, 461, 463, 552), (552, 463, 465, 553), (553, 465, 467, 554), (554, 467, 469, 555), (555, 469, 471, 556), (556, 471, 473, 557), (557, 473, 475, 558), (558, 475, 477, 559), (559, 477, 479, 560), (560, 479, 481, 561), (561, 481, 483, 562), (562, 483, 485, 563), (563, 485, 487, 564), (564, 487, 489, 565), (565, 489, 491, 566), (566, 491, 493, 567), (567, 493, 495, 568), (568, 495, 497, 569), (569, 497, 499, 570), (570, 499, 501, 571), (571, 501, 503, 572), (572, 503, 505, 573), (573, 505, 507, 574), (574, 507, 509, 575), (575, 509, 510, 544), (290, 292, 451, 449), (384, 513, 543, 387), (387, 543, 542, 389), (389, 542, 541, 391), (391, 541, 540, 393), (393, 540, 539, 395), (395, 539, 538, 397), (397, 538, 537, 399), (399, 537, 536, 401), (401, 536, 535, 403), (403, 535, 534, 405), (405, 534, 533, 407), (407, 533, 532, 409), (409, 532, 531, 411), (411, 531, 530, 413), (413, 530, 529, 415), (415, 529, 528, 417), (417, 528, 527, 419), (419, 527, 526, 421), (421, 526, 525, 423), (423, 525, 524, 425), (425, 524, 523, 427), (427, 523, 522, 429), (429, 522, 521, 431), (431, 521, 520, 433), (433, 520, 519, 435), (435, 519, 518, 437), (437, 518, 517, 439), (439, 517, 516, 441), (441, 516, 515, 443), (443, 515, 514, 445), (445, 514, 512, 447), (447, 512, 513, 384), (508, 575, 544, 511), (506, 574, 575, 508), (504, 573, 574, 506), (502, 572, 573, 504), (500, 571, 572, 502), (498, 570, 571, 500), (496, 569, 570, 498), (494, 568, 569, 496), (492, 567, 568, 494), (490, 566, 567, 492), (488, 565, 566, 490), (486, 564, 565, 488), (484, 563, 564, 486), (482, 562, 563, 484), (480, 561, 562, 482), (478, 560, 561, 480), (476, 559, 560, 478), (474, 558, 559, 476), (472, 557, 558, 474), (470, 556, 557, 472), (468, 555, 556, 470), (466, 554, 555, 468), (464, 553, 554, 466), (462, 552, 553, 464), (460, 551, 552, 462), (458, 550, 551, 460), (456, 549, 550, 458), (454, 548, 549, 456), (452, 547, 548, 454), (450, 546, 547, 452), (448, 545, 546, 450), (511, 544, 545, 448), (3, 1, 289, 291), (5, 3, 291, 293), (7, 5, 293, 295), (9, 7, 295, 297), (11, 9, 297, 299), (13, 11, 299, 301), (15, 13, 301, 303), (17, 15, 303, 305), (19, 17, 305, 307), (21, 19, 307, 309), (23, 21, 309, 311), (25, 23, 311, 313), (27, 25, 313, 315), (29, 27, 315, 317), (31, 29, 317, 319), (33, 31, 319, 321), (35, 33, 321, 323), (37, 35, 323, 325), (39, 37, 325, 327), (41, 39, 327, 329), (43, 41, 329, 331), (45, 43, 331, 333), (47, 45, 333, 335), (49, 47, 335, 337), (51, 49, 337, 339), (53, 51, 339, 341), (55, 53, 341, 343), (57, 55, 343, 345), (59, 57, 345, 347), (61, 59, 347, 349), (63, 61, 349, 351), (1, 63, 351, 289), (578, 579, 583, 582), (248, 249, 578, 576), (111, 113, 577, 579), (113, 248, 576, 577), (583, 581, 585, 587), (579, 577, 581, 583), (577, 576, 580, 581), (576, 578, 582, 580), (584, 586, 590, 588), (581, 580, 584, 585), (580, 582, 586, 584), (582, 583, 587, 586), (591, 589, 593, 595), (586, 587, 591, 590), (587, 585, 589, 591), (585, 584, 588, 589), (595, 593, 597, 599), (589, 588, 592, 593), (588, 590, 594, 592), (590, 591, 595, 594), (596, 598, 602, 600), (593, 592, 596, 597), (592, 594, 598, 596), (594, 595, 599, 598), (603, 601, 605, 607), (598, 599, 603, 602), (599, 597, 601, 603), (597, 596, 600, 601), (605, 604, 608, 609), (601, 600, 604, 605), (600, 602, 606, 604), (602, 603, 607, 606), (608, 610, 614, 612), (604, 606, 610, 608), (606, 607, 611, 610), (607, 605, 609, 611), (615, 613, 617, 619), (610, 611, 615, 614), (611, 609, 613, 615), (609, 608, 612, 613), (616, 618, 622, 620), (613, 612, 616, 617), (612, 614, 618, 616), (614, 615, 619, 618), (622, 623, 627, 626), (618, 619, 623, 622), (619, 617, 621, 623), (617, 616, 620, 621), (628, 629, 173, 171), (623, 621, 625, 627), (621, 620, 624, 625), (620, 622, 626, 624), (630, 631, 262, 263), (631, 628, 171, 262), (626, 627, 628, 631), (624, 626, 631, 630), (627, 625, 629, 628), (625, 624, 630, 629), (665, 664, 632, 633), (666, 665, 633, 634), (667, 666, 634, 635), (668, 667, 635, 636), (669, 668, 636, 637), (670, 669, 637, 638), (671, 670, 638, 639), (672, 671, 639, 640), (673, 672, 640, 641), (674, 673, 641, 642), (675, 674, 642, 643), (676, 675, 643, 644), (677, 676, 644, 645), (678, 677, 645, 646), (679, 678, 646, 647), (680, 679, 647, 648), (681, 680, 648, 649), (682, 681, 649, 650), (683, 682, 650, 651), (684, 683, 651, 652), (685, 684, 652, 653), (686, 685, 653, 654), (687, 686, 654, 655), (688, 687, 655, 656), (689, 688, 656, 657), (690, 689, 657, 658), (691, 690, 658, 659), (692, 691, 659, 660), (693, 692, 660, 661), (694, 693, 661, 662), (695, 694, 662, 663), (664, 695, 663, 632), (2, 0, 664, 665), (4, 2, 665, 666), (6, 4, 666, 667), (8, 6, 667, 668), (10, 8, 668, 669), (12, 10, 669, 670), (14, 12, 670, 671), (16, 14, 671, 672), (18, 16, 672, 673), (20, 18, 673, 674), (22, 20, 674, 675), (24, 22, 675, 676), (26, 24, 676, 677), (28, 26, 677, 678), (30, 28, 678, 679), (32, 30, 679, 680), (34, 32, 680, 681), (36, 34, 681, 682), (38, 36, 682, 683), (40, 38, 683, 684), (42, 40, 684, 685), (44, 42, 685, 686), (46, 44, 686, 687), (48, 46, 687, 688), (50, 48, 688, 689), (52, 50, 689, 690), (54, 52, 690, 691), (56, 54, 691, 692), (58, 56, 692, 693), (60, 58, 693, 694), (62, 60, 694, 695), (0, 62, 695, 664)])
_uv = me_cylinder.uv_layers.new(name='UVMap')
_uv.uv.foreach_set('vector', [0.03125, 0.7527, 0.03125, 0.823, 0.0, 0.823, 0.0, 0.7527, 0.9375, 0.7527, 0.9375, 0.823, 0.9062, 0.823, 0.9062, 0.7527, 0.8406, 0.4215, 0.8406, 0.4811, 0.8141, 0.4811, 0.8141, 0.4215, 0.8141, 0.4215, 0.8141, 0.4811, 0.7877, 0.4811, 0.7877, 0.4215, 0.7877, 0.4215, 0.7877, 0.4811, 0.7612, 0.4811, 0.7612, 0.4215, 0.7612, 0.4215, 0.7612, 0.4811, 0.7347, 0.4811, 0.7347, 0.4215, 0.7347, 0.4215, 0.7347, 0.4811, 0.7082, 0.4811, 0.7082, 0.4215, 0.7082, 0.4215, 0.7082, 0.4811, 0.6817, 0.4811, 0.6817, 0.4215, 0.6817, 0.4215, 0.6817, 0.4811, 0.6553, 0.4811, 0.6553, 0.4215, 0.6553, 0.4215, 0.6553, 0.4811, 0.6288, 0.4811, 0.6288, 0.4215, 0.6288, 0.4215, 0.6288, 0.4811, 0.6023, 0.4811, 0.6023, 0.4215, 0.6023, 0.4215, 0.6023, 0.4811, 0.5758, 0.4811, 0.5758, 0.4215, 0.5758, 0.4215, 0.5758, 0.4811, 0.5494, 0.4811, 0.5494, 0.4215, 0.5494, 0.4215, 0.5494, 0.4811, 0.5229, 0.4811, 0.5229, 0.4215, 0.5229, 0.4215, 0.5229, 0.4811, 0.4964, 0.4811, 0.4964, 0.4215, 0.5, 0.7527, 0.5, 0.823, 0.4688, 0.823, 0.4687, 0.7527, 0.4687, 0.7527, 0.4688, 0.823, 0.4375, 0.823, 0.4375, 0.7527, 0.4375, 0.7527, 0.4375, 0.823, 0.4062, 0.823, 0.4062, 0.7527, 0.4062, 0.7527, 0.4062, 0.823, 0.375, 0.823, 0.375, 0.7527, 0.375, 0.7527, 0.375, 0.823, 0.3438, 0.823, 0.3438, 0.7527, 0.3438, 0.7527, 0.3438, 0.823, 0.3125, 0.823, 0.3125, 0.7527, 0.3125, 0.7527, 0.3125, 0.823, 0.2812, 0.823, 0.2812, 0.7527, 0.2812, 0.7527, 0.2812, 0.823, 0.25, 0.823, 0.25, 0.7527, 0.25, 0.7527, 0.25, 0.823, 0.2187, 0.823, 0.2187, 0.7527, 0.2187, 0.7527, 0.2187, 0.823, 0.1875, 0.823, 0.1875, 0.7527, 0.1875, 0.7527, 0.1875, 0.823, 0.1562, 0.823, 0.1562, 0.7527, 0.1562, 0.7527, 0.1562, 0.823, 0.125, 0.823, 0.125, 0.7527, 0.125, 0.7527, 0.125, 0.823, 0.09375, 0.823, 0.09375, 0.7527, 0.09375, 0.7527, 0.09375, 0.823, 0.0625, 0.823, 0.0625, 0.7527, 0.0625, 0.7527, 0.0625, 0.823, 0.03125, 0.823, 0.03125, 0.7527, 1.0, 0.7527, 1.0, 0.823, 0.9688, 0.823, 0.9687, 0.7527, 0.75, 0.2739, 0.7547, 0.2735, 0.7592, 0.2721, 0.7633, 0.2699, 0.7669, 0.2669, 0.7699, 0.2633, 0.7721, 0.2592, 0.7735, 0.2547, 0.7739, 0.25, 0.7735, 0.2453, 0.7721, 0.2408, 0.7699, 0.2367, 0.7669, 0.2331, 0.7633, 0.2301, 0.7592, 0.2279, 0.7547, 0.2265, 0.75, 0.2261, 0.7453, 0.2265, 0.7408, 0.2279, 0.7367, 0.2301, 0.7331, 0.2331, 0.7301, 0.2367, 0.7279, 0.2408, 0.7265, 0.2453, 0.7261, 0.25, 0.7265, 0.2547, 0.7279, 0.2592, 0.7301, 0.2633, 0.7331, 0.2669, 0.7367, 0.2699, 0.7408, 0.2721, 0.7453, 0.2735, 0.03125, 0.5, 0.03125, 0.5818, 0.0, 0.5818, 0.0, 0.5, 0.0625, 0.5, 0.0625, 0.5818, 0.03125, 0.5818, 0.03125, 0.5, 0.09375, 0.5, 0.09375, 0.5818, 0.0625, 0.5818, 0.0625, 0.5, 0.125, 0.5, 0.125, 0.5818, 0.09375, 0.5818, 0.09375, 0.5, 0.1562, 0.5, 0.1562, 0.5818, 0.125, 0.5818, 0.125, 0.5, 0.1875, 0.5, 0.1875, 0.5818, 0.1562, 0.5818, 0.1562, 0.5, 0.2188, 0.5, 0.2188, 0.5818, 0.1875, 0.5818, 0.1875, 0.5, 0.25, 0.5, 0.25, 0.5818, 0.2188, 0.5818, 0.2188, 0.5, 0.2812, 0.5, 0.2812, 0.5818, 0.25, 0.5818, 0.25, 0.5, 0.3125, 0.5, 0.3125, 0.5818, 0.2812, 0.5818, 0.2812, 0.5, 0.3438, 0.5, 0.3438, 0.5818, 0.3125, 0.5818, 0.3125, 0.5, 0.375, 0.5, 0.375, 0.5818, 0.3438, 0.5818, 0.3438, 0.5, 0.4062, 0.5, 0.4062, 0.5818, 0.375, 0.5818, 0.375, 0.5, 0.4375, 0.5, 0.4375, 0.5818, 0.4062, 0.5818, 0.4062, 0.5, 0.4688, 0.5, 0.4688, 0.5818, 0.4375, 0.5818, 0.4375, 0.5, 0.5, 0.5, 0.5, 0.5818, 0.4688, 0.5818, 0.4688, 0.5, 0.5312, 0.5, 0.5312, 0.5818, 0.5, 0.5818, 0.5, 0.5, 0.5625, 0.5, 0.5625, 0.5818, 0.5312, 0.5818, 0.5312, 0.5, 0.5758, 0.2074, 0.5758, 0.2767, 0.5494, 0.2767, 0.5494, 0.2074, 0.6023, 0.2074, 0.6023, 0.2767, 0.5758, 0.2767, 0.5758, 0.2074, 0.6288, 0.2074, 0.6288, 0.2767, 0.6023, 0.2767, 0.6023, 0.2074, 0.6553, 0.2074, 0.6553, 0.2767, 0.6288, 0.2767, 0.6288, 0.2074, 0.6817, 0.2074, 0.6817, 0.2767, 0.6553, 0.2767, 0.6553, 0.2074, 0.7082, 0.2074, 0.7082, 0.2767, 0.6817, 0.2767, 0.6817, 0.2074, 0.7347, 0.2074, 0.7347, 0.2767, 0.7082, 0.2767, 0.7082, 0.2074, 0.7612, 0.2074, 0.7612, 0.2767, 0.7347, 0.2767, 0.7347, 0.2074, 0.8438, 0.5, 0.8438, 0.5818, 0.8125, 0.5818, 0.8125, 0.5, 0.875, 0.5, 0.875, 0.5818, 0.8438, 0.5818, 0.8438, 0.5, 0.9062, 0.5, 0.9062, 0.5818, 0.875, 0.5818, 0.875, 0.5, 1.0, 0.6838, 1.0, 0.7527, 0.9687, 0.7527, 0.9688, 0.6838, 0.9375, 0.5, 0.9375, 0.5818, 0.9062, 0.5818, 0.9062, 0.5, 0.9688, 0.6838, 0.9687, 0.7527, 0.9375, 0.7527, 0.9375, 0.6838, 1.0, 0.5, 1.0, 0.5818, 0.9688, 0.5818, 0.9688, 0.5, 0.9375, 0.6838, 0.9375, 0.7527, 0.9062, 0.7527, 0.9062, 0.6838, 0.8406, 0.3631, 0.8406, 0.4215, 0.8141, 0.4215, 0.8141, 0.3631, 0.8141, 0.3631, 0.8141, 0.4215, 0.7877, 0.4215, 0.7877, 0.3631, 0.8438, 0.6838, 0.8438, 0.7527, 0.8125, 0.7527, 0.8125, 0.6838, 0.7612, 0.3631, 0.7612, 0.4215, 0.7347, 0.4215, 0.7347, 0.3631, 0.7347, 0.3631, 0.7347, 0.4215, 0.7082, 0.4215, 0.7082, 0.3631, 0.7082, 0.3631, 0.7082, 0.4215, 0.6817, 0.4215, 0.6817, 0.3631, 0.6817, 0.3631, 0.6817, 0.4215, 0.6553, 0.4215, 0.6553, 0.3631, 0.6553, 0.3631, 0.6553, 0.4215, 0.6288, 0.4215, 0.6288, 0.3631, 0.6288, 0.3631, 0.6288, 0.4215, 0.6023, 0.4215, 0.6023, 0.3631, 0.6023, 0.3631, 0.6023, 0.4215, 0.5758, 0.4215, 0.5758, 0.3631, 0.5758, 0.3631, 0.5758, 0.4215, 0.5494, 0.4215, 0.5494, 0.3631, 0.5494, 0.3631, 0.5494, 0.4215, 0.5229, 0.4215, 0.5229, 0.3631, 0.5229, 0.3631, 0.5229, 0.4215, 0.4964, 0.4215, 0.4964, 0.3631, 0.5, 0.6838, 0.5, 0.7527, 0.4687, 0.7527, 0.4688, 0.6838, 0.4688, 0.6838, 0.4687, 0.7527, 0.4375, 0.7527, 0.4375, 0.6838, 0.4375, 0.6838, 0.4375, 0.7527, 0.4062, 0.7527, 0.4062, 0.6838, 0.4062, 0.6838, 0.4062, 0.7527, 0.375, 0.7527, 0.375, 0.6838, 0.375, 0.6838, 0.375, 0.7527, 0.3438, 0.7527, 0.3438, 0.6838, 0.3438, 0.6838, 0.3438, 0.7527, 0.3125, 0.7527, 0.3125, 0.6838, 0.3125, 0.6838, 0.3125, 0.7527, 0.2812, 0.7527, 0.2812, 0.6838, 0.2812, 0.6838, 0.2812, 0.7527, 0.25, 0.7527, 0.25, 0.6838, 0.25, 0.6838, 0.25, 0.7527, 0.2187, 0.7527, 0.2187, 0.6838, 0.2187, 0.6838, 0.2187, 0.7527, 0.1875, 0.7527, 0.1875, 0.6838, 0.1875, 0.6838, 0.1875, 0.7527, 0.1562, 0.7527, 0.1562, 0.6838, 0.1562, 0.6838, 0.1562, 0.7527, 0.125, 0.7527, 0.125, 0.6838, 0.125, 0.6838, 0.125, 0.7527, 0.09375, 0.7527, 0.09375, 0.6838, 0.09375, 0.6838, 0.09375, 0.7527, 0.0625, 0.7527, 0.0625, 0.6838, 0.0625, 0.6838, 0.0625, 0.7527, 0.03125, 0.7527, 0.03125, 0.6838, 0.03125, 0.6838, 0.03125, 0.7527, 0.0, 0.7527, 0.0, 0.6838, 0.9687, 0.7527, 0.9688, 0.823, 0.9375, 0.823, 0.9375, 0.7527, 0.0625, 0.9206, 0.0625, 1.0, 0.03125, 1.0, 0.03125, 0.9206, 0.09375, 0.9206, 0.09375, 1.0, 0.0625, 1.0, 0.0625, 0.9206, 0.125, 0.9206, 0.125, 1.0, 0.09375, 1.0, 0.09375, 0.9206, 0.1562, 0.9206, 0.1562, 1.0, 0.125, 1.0, 0.125, 0.9206, 0.1875, 0.9206, 0.1875, 1.0, 0.1562, 1.0, 0.1562, 0.9206, 0.2188, 0.9206, 0.2188, 1.0, 0.1875, 1.0, 0.1875, 0.9206, 0.25, 0.9206, 0.25, 1.0, 0.2188, 1.0, 0.2188, 0.9206, 0.2812, 0.9206, 0.2812, 1.0, 0.25, 1.0, 0.25, 0.9206, 0.3125, 0.9206, 0.3125, 1.0, 0.2812, 1.0, 0.2812, 0.9206, 0.3438, 0.9206, 0.3438, 1.0, 0.3125, 1.0, 0.3125, 0.9206, 0.375, 0.9206, 0.375, 1.0, 0.3438, 1.0, 0.3438, 0.9206, 0.4063, 0.9206, 0.4062, 1.0, 0.375, 1.0, 0.375, 0.9206, 0.4375, 0.9206, 0.4375, 1.0, 0.4062, 1.0, 0.4063, 0.9206, 0.4688, 0.9206, 0.4688, 1.0, 0.4375, 1.0, 0.4375, 0.9206, 0.4964, 0.5638, 0.4964, 0.6311, 0.4699, 0.6311, 0.4699, 0.5638, 0.5229, 0.5638, 0.5229, 0.6311, 0.4964, 0.6311, 0.4964, 0.5638, 0.5494, 0.5638, 0.5494, 0.6311, 0.5229, 0.6311, 0.5229, 0.5638, 0.5758, 0.5638, 0.5758, 0.6311, 0.5494, 0.6311, 0.5494, 0.5638, 0.6023, 0.5638, 0.6023, 0.6311, 0.5758, 0.6311, 0.5758, 0.5638, 0.6288, 0.5638, 0.6288, 0.6311, 0.6023, 0.6311, 0.6023, 0.5638, 0.6553, 0.5638, 0.6553, 0.6311, 0.6288, 0.6311, 0.6288, 0.5638, 0.6817, 0.5638, 0.6817, 0.6311, 0.6553, 0.6311, 0.6553, 0.5638, 0.7082, 0.5638, 0.7082, 0.6311, 0.6817, 0.6311, 0.6817, 0.5638, 0.7347, 0.5638, 0.7347, 0.6311, 0.7082, 0.6311, 0.7082, 0.5638, 0.7612, 0.5638, 0.7612, 0.6311, 0.7347, 0.6311, 0.7347, 0.5638, 0.7877, 0.5638, 0.7877, 0.6311, 0.7612, 0.6311, 0.7612, 0.5638, 0.8141, 0.5638, 0.8141, 0.6311, 0.7877, 0.6311, 0.7877, 0.5638, 0.8406, 0.5638, 0.8406, 0.6311, 0.8141, 0.6311, 0.8141, 0.5638, 0.8671, 0.5638, 0.8671, 0.6311, 0.8406, 0.6311, 0.8406, 0.5638, 0.9688, 0.9206, 0.9688, 1.0, 0.9375, 1.0, 0.9375, 0.9206, 1.0, 0.9206, 1.0, 1.0, 0.9688, 1.0, 0.9688, 0.9206, 0.03125, 0.8708, 0.0, 0.8708, 0.0, 0.823, 0.03125, 0.823, 0.0625, 0.8708, 0.03125, 0.8708, 0.03125, 0.823, 0.0625, 0.823, 0.09375, 0.8708, 0.0625, 0.8708, 0.0625, 0.823, 0.09375, 0.823, 0.125, 0.8708, 0.09375, 0.8708, 0.09375, 0.823, 0.125, 0.823, 0.1562, 0.8708, 0.125, 0.8708, 0.125, 0.823, 0.1562, 0.823, 0.1875, 0.8708, 0.1562, 0.8708, 0.1562, 0.823, 0.1875, 0.823, 0.2188, 0.8708, 0.1875, 0.8708, 0.1875, 0.823, 0.2187, 0.823, 0.25, 0.8708, 0.2188, 0.8708, 0.2187, 0.823, 0.25, 0.823, 0.2813, 0.8708, 0.25, 0.8708, 0.25, 0.823, 0.2812, 0.823, 0.3125, 0.8708, 0.2813, 0.8708, 0.2812, 0.823, 0.3125, 0.823, 0.3438, 0.8708, 0.3125, 0.8708, 0.3125, 0.823, 0.3438, 0.823, 0.375, 0.8708, 0.3438, 0.8708, 0.3438, 0.823, 0.375, 0.823, 0.4062, 0.8708, 0.375, 0.8708, 0.375, 0.823, 0.4062, 0.823, 0.4375, 0.8708, 0.4062, 0.8708, 0.4062, 0.823, 0.4375, 0.823, 0.4688, 0.8708, 0.4375, 0.8708, 0.4375, 0.823, 0.4688, 0.823, 0.4964, 0.5216, 0.4699, 0.5216, 0.4699, 0.4811, 0.4964, 0.4811, 0.5229, 0.5216, 0.4964, 0.5216, 0.4964, 0.4811, 0.5229, 0.4811, 0.5494, 0.5216, 0.5229, 0.5216, 0.5229, 0.4811, 0.5494, 0.4811, 0.5758, 0.5216, 0.5494, 0.5216, 0.5494, 0.4811, 0.5758, 0.4811, 0.6023, 0.5216, 0.5758, 0.5216, 0.5758, 0.4811, 0.6023, 0.4811, 0.6288, 0.5216, 0.6023, 0.5216, 0.6023, 0.4811, 0.6288, 0.4811, 0.6553, 0.5216, 0.6288, 0.5216, 0.6288, 0.4811, 0.6553, 0.4811, 0.6817, 0.5216, 0.6553, 0.5216, 0.6553, 0.4811, 0.6817, 0.4811, 0.7082, 0.5216, 0.6817, 0.5216, 0.6817, 0.4811, 0.7082, 0.4811, 0.7347, 0.5216, 0.7082, 0.5216, 0.7082, 0.4811, 0.7347, 0.4811, 0.7612, 0.5216, 0.7347, 0.5216, 0.7347, 0.4811, 0.7612, 0.4811, 0.7877, 0.5216, 0.7612, 0.5216, 0.7612, 0.4811, 0.7877, 0.4811, 0.8141, 0.5216, 0.7877, 0.5216, 0.7877, 0.4811, 0.8141, 0.4811, 0.8406, 0.5216, 0.8141, 0.5216, 0.8141, 0.4811, 0.8406, 0.4811, 0.9375, 0.8708, 0.9063, 0.8708, 0.9062, 0.823, 0.9375, 0.823, 0.9688, 0.8708, 0.9375, 0.8708, 0.9375, 0.823, 0.9688, 0.823, 1.0, 0.8708, 0.9688, 0.8708, 0.9688, 0.823, 1.0, 0.823, 0.03125, 0.9206, 0.03125, 1.0, 0.0, 1.0, 0.0, 0.9206, 1.0, 0.6331, 0.9688, 0.6331, 0.9688, 0.5818, 1.0, 0.5818, 0.9688, 0.6331, 0.9375, 0.6331, 0.9375, 0.5818, 0.9688, 0.5818, 0.9375, 0.6331, 0.9062, 0.6331, 0.9062, 0.5818, 0.9375, 0.5818, 0.9062, 0.6331, 0.875, 0.6331, 0.875, 0.5818, 0.9062, 0.5818, 0.875, 0.6331, 0.8438, 0.6331, 0.8438, 0.5818, 0.875, 0.5818, 0.7877, 0.3202, 0.7612, 0.3202, 0.7612, 0.2767, 0.7877, 0.2767, 0.731, 0.3214, 0.7329, 0.3615, 0.7347, 0.3202, 0.7347, 0.2767, 0.7347, 0.3202, 0.7082, 0.3202, 0.7082, 0.2767, 0.7347, 0.2767, 0.7082, 0.3202, 0.6817, 0.3202, 0.6817, 0.2767, 0.7082, 0.2767, 0.6817, 0.3202, 0.6553, 0.3202, 0.6553, 0.2767, 0.6817, 0.2767, 0.6553, 0.3202, 0.6288, 0.3202, 0.6288, 0.2767, 0.6553, 0.2767, 0.6288, 0.3202, 0.6023, 0.3202, 0.6023, 0.2767, 0.6288, 0.2767, 0.6023, 0.3202, 0.5758, 0.3202, 0.5758, 0.2767, 0.6023, 0.2767, 0.5758, 0.3202, 0.5494, 0.3202, 0.5494, 0.2767, 0.5758, 0.2767, 0.5494, 0.3202, 0.5229, 0.3202, 0.5229, 0.2767, 0.5494, 0.2767, 0.5312, 0.6331, 0.5, 0.6331, 0.5, 0.5818, 0.5312, 0.5818, 0.5, 0.6331, 0.4688, 0.6331, 0.4688, 0.5818, 0.5, 0.5818, 0.4688, 0.6331, 0.4375, 0.6331, 0.4375, 0.5818, 0.4688, 0.5818, 0.4375, 0.6331, 0.4062, 0.6331, 0.4062, 0.5818, 0.4375, 0.5818, 0.4062, 0.6331, 0.375, 0.6331, 0.375, 0.5818, 0.4062, 0.5818, 0.375, 0.6331, 0.3438, 0.6331, 0.3438, 0.5818, 0.375, 0.5818, 0.3438, 0.6331, 0.3125, 0.6331, 0.3125, 0.5818, 0.3438, 0.5818, 0.3125, 0.6331, 0.2812, 0.6331, 0.2812, 0.5818, 0.3125, 0.5818, 0.2812, 0.6331, 0.25, 0.6331, 0.25, 0.5818, 0.2812, 0.5818, 0.25, 0.6331, 0.2188, 0.6331, 0.2188, 0.5818, 0.25, 0.5818, 0.2188, 0.6331, 0.1875, 0.6331, 0.1875, 0.5818, 0.2188, 0.5818, 0.1875, 0.6331, 0.1562, 0.6331, 0.1562, 0.5818, 0.1875, 0.5818, 0.1562, 0.6331, 0.125, 0.6331, 0.125, 0.5818, 0.1562, 0.5818, 0.125, 0.6331, 0.09375, 0.6331, 0.09375, 0.5818, 0.125, 0.5818, 0.09375, 0.6331, 0.0625, 0.6331, 0.0625, 0.5818, 0.09375, 0.5818, 0.0625, 0.6331, 0.03125, 0.6331, 0.03125, 0.5818, 0.0625, 0.5818, 0.03125, 0.6331, 0.0, 0.6331, 0.0, 0.5818, 0.03125, 0.5818, 0.9688, 0.5, 0.9688, 0.5818, 0.9375, 0.5818, 0.9375, 0.5, 1.0, 0.9206, 0.9688, 0.9206, 0.9688, 0.8708, 1.0, 0.8708, 0.9688, 0.9206, 0.9375, 0.9206, 0.9375, 0.8708, 0.9688, 0.8708, 0.9375, 0.9206, 0.9062, 0.9206, 0.9063, 0.8708, 0.9375, 0.8708, 0.8406, 0.5638, 0.8141, 0.5638, 0.8141, 0.5216, 0.8406, 0.5216, 0.8141, 0.5638, 0.7877, 0.5638, 0.7877, 0.5216, 0.8141, 0.5216, 0.7877, 0.5638, 0.7612, 0.5638, 0.7612, 0.5216, 0.7877, 0.5216, 0.7612, 0.5638, 0.7347, 0.5638, 0.7347, 0.5216, 0.7612, 0.5216, 0.7812, 0.8708, 0.7812, 0.9206, 0.7812, 0.9206, 0.7812, 0.8708, 0.7082, 0.5638, 0.6817, 0.5638, 0.6817, 0.5216, 0.7082, 0.5216, 0.6817, 0.5638, 0.6553, 0.5638, 0.6553, 0.5216, 0.6817, 0.5216, 0.6553, 0.5638, 0.6288, 0.5638, 0.6288, 0.5216, 0.6553, 0.5216, 0.6288, 0.5638, 0.6023, 0.5638, 0.6023, 0.5216, 0.6288, 0.5216, 0.6023, 0.5638, 0.5758, 0.5638, 0.5758, 0.5216, 0.6023, 0.5216, 0.5758, 0.5638, 0.5494, 0.5638, 0.5494, 0.5216, 0.5758, 0.5216, 0.5494, 0.5638, 0.5229, 0.5638, 0.5229, 0.5216, 0.5494, 0.5216, 0.5229, 0.5638, 0.4964, 0.5638, 0.4964, 0.5216, 0.5229, 0.5216, 0.4964, 0.5638, 0.4699, 0.5638, 0.4699, 0.5216, 0.4964, 0.5216, 0.4688, 0.9206, 0.4375, 0.9206, 0.4375, 0.8708, 0.4688, 0.8708, 0.4375, 0.9206, 0.4063, 0.9206, 0.4062, 0.8708, 0.4375, 0.8708, 0.4063, 0.9206, 0.375, 0.9206, 0.375, 0.8708, 0.4062, 0.8708, 0.375, 0.9206, 0.3438, 0.9206, 0.3438, 0.8708, 0.375, 0.8708, 0.3438, 0.9206, 0.3125, 0.9206, 0.3125, 0.8708, 0.3438, 0.8708, 0.3125, 0.9206, 0.2812, 0.9206, 0.2813, 0.8708, 0.3125, 0.8708, 0.2812, 0.9206, 0.25, 0.9206, 0.25, 0.8708, 0.2813, 0.8708, 0.25, 0.9206, 0.2188, 0.9206, 0.2188, 0.8708, 0.25, 0.8708, 0.2188, 0.9206, 0.1875, 0.9206, 0.1875, 0.8708, 0.2188, 0.8708, 0.1875, 0.9206, 0.1562, 0.9206, 0.1562, 0.8708, 0.1875, 0.8708, 0.1562, 0.9206, 0.125, 0.9206, 0.125, 0.8708, 0.1562, 0.8708, 0.125, 0.9206, 0.09375, 0.9206, 0.09375, 0.8708, 0.125, 0.8708, 0.09375, 0.9206, 0.0625, 0.9206, 0.0625, 0.8708, 0.09375, 0.8708, 0.0625, 0.9206, 0.03125, 0.9206, 0.03125, 0.8708, 0.0625, 0.8708, 0.03125, 0.9206, 0.0, 0.9206, 0.0, 0.8708, 0.03125, 0.8708, 0.03125, 0.6838, 0.0, 0.6838, 0.0, 0.6331, 0.03125, 0.6331, 0.0625, 0.6838, 0.03125, 0.6838, 0.03125, 0.6331, 0.0625, 0.6331, 0.09375, 0.6838, 0.0625, 0.6838, 0.0625, 0.6331, 0.09375, 0.6331, 0.125, 0.6838, 0.09375, 0.6838, 0.09375, 0.6331, 0.125, 0.6331, 0.1562, 0.6838, 0.125, 0.6838, 0.125, 0.6331, 0.1562, 0.6331, 0.1875, 0.6838, 0.1562, 0.6838, 0.1562, 0.6331, 0.1875, 0.6331, 0.2187, 0.6838, 0.1875, 0.6838, 0.1875, 0.6331, 0.2188, 0.6331, 0.25, 0.6838, 0.2187, 0.6838, 0.2188, 0.6331, 0.25, 0.6331, 0.2812, 0.6838, 0.25, 0.6838, 0.25, 0.6331, 0.2812, 0.6331, 0.3125, 0.6838, 0.2812, 0.6838, 0.2812, 0.6331, 0.3125, 0.6331, 0.3438, 0.6838, 0.3125, 0.6838, 0.3125, 0.6331, 0.3438, 0.6331, 0.375, 0.6838, 0.3438, 0.6838, 0.3438, 0.6331, 0.375, 0.6331, 0.4062, 0.6838, 0.375, 0.6838, 0.375, 0.6331, 0.4062, 0.6331, 0.4375, 0.6838, 0.4062, 0.6838, 0.4062, 0.6331, 0.4375, 0.6331, 0.4688, 0.6838, 0.4375, 0.6838, 0.4375, 0.6331, 0.4688, 0.6331, 0.5, 0.6838, 0.4688, 0.6838, 0.4688, 0.6331, 0.5, 0.6331, 0.5312, 0.6838, 0.5, 0.6838, 0.5, 0.6331, 0.5312, 0.6331, 0.5494, 0.3631, 0.5229, 0.3631, 0.5229, 0.3202, 0.5494, 0.3202, 0.5758, 0.3631, 0.5494, 0.3631, 0.5494, 0.3202, 0.5758, 0.3202, 0.6023, 0.3631, 0.5758, 0.3631, 0.5758, 0.3202, 0.6023, 0.3202, 0.6288, 0.3631, 0.6023, 0.3631, 0.6023, 0.3202, 0.6288, 0.3202, 0.6553, 0.3631, 0.6288, 0.3631, 0.6288, 0.3202, 0.6553, 0.3202, 0.6817, 0.3631, 0.6553, 0.3631, 0.6553, 0.3202, 0.6817, 0.3202, 0.7082, 0.3631, 0.6817, 0.3631, 0.6817, 0.3202, 0.7082, 0.3202, 0.7347, 0.3631, 0.7082, 0.3631, 0.7082, 0.3202, 0.7347, 0.3202, 0.7612, 0.3631, 0.7347, 0.3631, 0.7347, 0.3202, 0.7612, 0.3202, 0.7877, 0.3631, 0.7612, 0.3631, 0.7612, 0.3202, 0.7877, 0.3202, 0.875, 0.6838, 0.8438, 0.6838, 0.8438, 0.6331, 0.875, 0.6331, 0.9062, 0.6838, 0.875, 0.6838, 0.875, 0.6331, 0.9062, 0.6331, 0.9375, 0.6838, 0.9062, 0.6838, 0.9062, 0.6331, 0.9375, 0.6331, 0.9688, 0.6838, 0.9375, 0.6838, 0.9375, 0.6331, 0.9688, 0.6331, 1.0, 0.6838, 0.9688, 0.6838, 0.9688, 0.6331, 1.0, 0.6331, 0.03125, 0.7527, 0.0, 0.7527, 0.0, 0.823, 0.03125, 0.823, 0.9375, 0.7527, 0.9062, 0.7527, 0.9062, 0.823, 0.9375, 0.823, 0.9062, 0.7527, 0.875, 0.7527, 0.875, 0.823, 0.9062, 0.823, 0.875, 0.7527, 0.8438, 0.7527, 0.8438, 0.823, 0.875, 0.823, 0.8438, 0.7527, 0.8125, 0.7527, 0.8125, 0.823, 0.8438, 0.823, 0.8125, 0.7527, 0.7812, 0.7527, 0.7812, 0.823, 0.8125, 0.823, 0.7812, 0.7527, 0.75, 0.7527, 0.75, 0.823, 0.7812, 0.823, 0.75, 0.7527, 0.7188, 0.7527, 0.7188, 0.823, 0.75, 0.823, 0.7188, 0.7527, 0.6875, 0.7527, 0.6875, 0.823, 0.7188, 0.823, 0.6875, 0.7527, 0.6562, 0.7527, 0.6562, 0.823, 0.6875, 0.823, 0.6562, 0.7527, 0.625, 0.7527, 0.625, 0.823, 0.6562, 0.823, 0.625, 0.7527, 0.5937, 0.7527, 0.5938, 0.823, 0.625, 0.823, 0.5937, 0.7527, 0.5625, 0.7527, 0.5625, 0.823, 0.5938, 0.823, 0.5625, 0.7527, 0.5312, 0.7527, 0.5312, 0.823, 0.5625, 0.823, 0.5312, 0.7527, 0.5, 0.7527, 0.5, 0.823, 0.5312, 0.823, 0.5, 0.7527, 0.4687, 0.7527, 0.4688, 0.823, 0.5, 0.823, 0.4687, 0.7527, 0.4375, 0.7527, 0.4375, 0.823, 0.4688, 0.823, 0.4375, 0.7527, 0.4062, 0.7527, 0.4062, 0.823, 0.4375, 0.823, 0.4062, 0.7527, 0.375, 0.7527, 0.375, 0.823, 0.4062, 0.823, 0.3905, 0.4215, 0.364, 0.4215, 0.364, 0.4811, 0.3905, 0.4811, 0.364, 0.4215, 0.3375, 0.4215, 0.3375, 0.4811, 0.364, 0.4811, 0.3375, 0.4215, 0.311, 0.4215, 0.311, 0.4811, 0.3375, 0.4811, 0.311, 0.4215, 0.2846, 0.4215, 0.2846, 0.4811, 0.311, 0.4811, 0.2846, 0.4215, 0.2581, 0.4215, 0.2581, 0.4811, 0.2846, 0.4811, 0.2581, 0.4215, 0.2316, 0.4215, 0.2316, 0.4811, 0.2581, 0.4811, 0.2316, 0.4215, 0.2051, 0.4215, 0.2051, 0.4811, 0.2316, 0.4811, 0.2051, 0.4215, 0.1787, 0.4215, 0.1787, 0.4811, 0.2051, 0.4811, 0.1787, 0.4215, 0.1522, 0.4215, 0.1522, 0.4811, 0.1787, 0.4811, 0.1522, 0.4215, 0.1257, 0.4215, 0.1257, 0.4811, 0.1522, 0.4811, 0.1257, 0.4215, 0.09922, 0.4215, 0.09922, 0.4811, 0.1257, 0.4811, 1.0, 0.7527, 0.9687, 0.7527, 0.9688, 0.823, 1.0, 0.823, 0.75, 0.49, 0.7032, 0.4854, 0.6582, 0.4717, 0.6167, 0.4496, 0.5803, 0.4197, 0.5504, 0.3833, 0.5283, 0.3418, 0.5146, 0.2968, 0.51, 0.25, 0.5146, 0.2032, 0.5283, 0.1582, 0.5504, 0.1167, 0.5803, 0.08029, 0.6167, 0.05045, 0.6582, 0.02827, 0.7032, 0.01461, 0.75, 0.01, 0.7968, 0.01461, 0.8418, 0.02827, 0.8833, 0.05045, 0.9197, 0.08029, 0.9496, 0.1167, 0.9717, 0.1582, 0.9854, 0.2032, 0.99, 0.25, 0.9854, 0.2968, 0.9717, 0.3418, 0.9496, 0.3833, 0.9197, 0.4197, 0.8833, 0.4496, 0.8418, 0.4717, 0.7968, 0.4854, 0.03125, 0.5, 0.0, 0.5, 0.0, 0.5818, 0.03125, 0.5818, 0.0625, 0.5, 0.03125, 0.5, 0.03125, 0.5818, 0.0625, 0.5818, 0.09375, 0.5, 0.0625, 0.5, 0.0625, 0.5818, 0.09375, 0.5818, 0.125, 0.5, 0.09375, 0.5, 0.09375, 0.5818, 0.125, 0.5818, 0.1562, 0.5, 0.125, 0.5, 0.125, 0.5818, 0.1562, 0.5818, 0.1875, 0.5, 0.1562, 0.5, 0.1562, 0.5818, 0.1875, 0.5818, 0.2188, 0.5, 0.1875, 0.5, 0.1875, 0.5818, 0.2188, 0.5818, 0.25, 0.5, 0.2188, 0.5, 0.2188, 0.5818, 0.25, 0.5818, 0.2812, 0.5, 0.25, 0.5, 0.25, 0.5818, 0.2812, 0.5818, 0.3125, 0.5, 0.2812, 0.5, 0.2812, 0.5818, 0.3125, 0.5818, 0.3438, 0.5, 0.3125, 0.5, 0.3125, 0.5818, 0.3438, 0.5818, 0.375, 0.5, 0.3438, 0.5, 0.3438, 0.5818, 0.375, 0.5818, 0.4062, 0.5, 0.375, 0.5, 0.375, 0.5818, 0.4062, 0.5818, 0.4375, 0.5, 0.4062, 0.5, 0.4062, 0.5818, 0.4375, 0.5818, 0.4688, 0.5, 0.4375, 0.5, 0.4375, 0.5818, 0.4688, 0.5818, 0.5, 0.5, 0.4688, 0.5, 0.4688, 0.5818, 0.5, 0.5818, 0.5312, 0.5, 0.5, 0.5, 0.5, 0.5818, 0.5312, 0.5818, 0.5625, 0.5, 0.5312, 0.5, 0.5312, 0.5818, 0.5625, 0.5818, 0.5938, 0.5, 0.5625, 0.5, 0.5625, 0.5818, 0.5938, 0.5818, 0.625, 0.5, 0.5938, 0.5, 0.5938, 0.5818, 0.625, 0.5818, 0.6562, 0.5, 0.625, 0.5, 0.625, 0.5818, 0.6562, 0.5818, 0.6875, 0.5, 0.6562, 0.5, 0.6562, 0.5818, 0.6875, 0.5818, 0.7188, 0.5, 0.6875, 0.5, 0.6875, 0.5818, 0.7188, 0.5818, 0.75, 0.5, 0.7188, 0.5, 0.7188, 0.5818, 0.75, 0.5818, 0.7812, 0.5, 0.75, 0.5, 0.75, 0.5818, 0.7812, 0.5818, 0.8125, 0.5, 0.7812, 0.5, 0.7812, 0.5818, 0.8125, 0.5818, 0.8438, 0.5, 0.8125, 0.5, 0.8125, 0.5818, 0.8438, 0.5818, 0.875, 0.5, 0.8438, 0.5, 0.8438, 0.5818, 0.875, 0.5818, 0.9062, 0.5, 0.875, 0.5, 0.875, 0.5818, 0.9062, 0.5818, 1.0, 0.6838, 0.9688, 0.6838, 0.9687, 0.7527, 1.0, 0.7527, 0.9375, 0.5, 0.9062, 0.5, 0.9062, 0.5818, 0.9375, 0.5818, 0.9688, 0.6838, 0.9375, 0.6838, 0.9375, 0.7527, 0.9687, 0.7527, 1.0, 0.5, 0.9688, 0.5, 0.9688, 0.5818, 1.0, 0.5818, 0.9375, 0.6838, 0.9062, 0.6838, 0.9062, 0.7527, 0.9375, 0.7527, 0.9062, 0.6838, 0.875, 0.6838, 0.875, 0.7527, 0.9062, 0.7527, 0.875, 0.6838, 0.8438, 0.6838, 0.8438, 0.7527, 0.875, 0.7527, 0.8438, 0.6838, 0.8125, 0.6838, 0.8125, 0.7527, 0.8438, 0.7527, 0.8125, 0.6838, 0.7812, 0.6838, 0.7812, 0.7527, 0.8125, 0.7527, 0.7812, 0.6838, 0.75, 0.6838, 0.75, 0.7527, 0.7812, 0.7527, 0.75, 0.6838, 0.7188, 0.6838, 0.7188, 0.7527, 0.75, 0.7527, 0.7188, 0.6838, 0.6875, 0.6838, 0.6875, 0.7527, 0.7188, 0.7527, 0.6875, 0.6838, 0.6562, 0.6838, 0.6562, 0.7527, 0.6875, 0.7527, 0.6562, 0.6838, 0.625, 0.6838, 0.625, 0.7527, 0.6562, 0.7527, 0.625, 0.6838, 0.5938, 0.6838, 0.5937, 0.7527, 0.625, 0.7527, 0.5938, 0.6838, 0.5625, 0.6838, 0.5625, 0.7527, 0.5937, 0.7527, 0.5625, 0.6838, 0.5312, 0.6838, 0.5312, 0.7527, 0.5625, 0.7527, 0.5312, 0.6838, 0.5, 0.6838, 0.5, 0.7527, 0.5312, 0.7527, 0.5, 0.6838, 0.4688, 0.6838, 0.4687, 0.7527, 0.5, 0.7527, 0.4688, 0.6838, 0.4375, 0.6838, 0.4375, 0.7527, 0.4687, 0.7527, 0.4375, 0.6838, 0.4062, 0.6838, 0.4062, 0.7527, 0.4375, 0.7527, 0.4062, 0.6838, 0.375, 0.6838, 0.375, 0.7527, 0.4062, 0.7527, 0.375, 0.6838, 0.3438, 0.6838, 0.3438, 0.7527, 0.375, 0.7527, 0.3438, 0.6838, 0.3125, 0.6838, 0.3125, 0.7527, 0.3438, 0.7527, 0.3125, 0.6838, 0.2812, 0.6838, 0.2812, 0.7527, 0.3125, 0.7527, 0.311, 0.3631, 0.2846, 0.3631, 0.2846, 0.4215, 0.311, 0.4215, 0.2846, 0.3631, 0.2581, 0.3631, 0.2581, 0.4215, 0.2846, 0.4215, 0.2581, 0.3631, 0.2316, 0.3631, 0.2316, 0.4215, 0.2581, 0.4215, 0.2316, 0.3631, 0.2051, 0.3631, 0.2051, 0.4215, 0.2316, 0.4215, 0.2051, 0.3631, 0.1787, 0.3631, 0.1787, 0.4215, 0.2051, 0.4215, 0.125, 0.6838, 0.09375, 0.6838, 0.09375, 0.7527, 0.125, 0.7527, 0.09375, 0.6838, 0.0625, 0.6838, 0.0625, 0.7527, 0.09375, 0.7527, 0.0625, 0.6838, 0.03125, 0.6838, 0.03125, 0.7527, 0.0625, 0.7527, 0.03125, 0.6838, 0.0, 0.6838, 0.0, 0.7527, 0.03125, 0.7527, 0.9687, 0.7527, 0.9375, 0.7527, 0.9375, 0.823, 0.9688, 0.823, 0.1257, 0.5638, 0.09922, 0.5638, 0.09922, 0.6311, 0.1257, 0.6311, 0.1522, 0.5638, 0.1257, 0.5638, 0.1257, 0.6311, 0.1522, 0.6311, 0.1787, 0.5638, 0.1522, 0.5638, 0.1522, 0.6311, 0.1787, 0.6311, 0.2051, 0.5638, 0.1787, 0.5638, 0.1787, 0.6311, 0.2051, 0.6311, 0.2316, 0.5638, 0.2051, 0.5638, 0.2051, 0.6311, 0.2316, 0.6311, 0.2581, 0.5638, 0.2316, 0.5638, 0.2316, 0.6311, 0.2581, 0.6311, 0.2846, 0.5638, 0.2581, 0.5638, 0.2581, 0.6311, 0.2846, 0.6311, 0.311, 0.5638, 0.2846, 0.5638, 0.2846, 0.6311, 0.311, 0.6311, 0.3375, 0.5638, 0.311, 0.5638, 0.311, 0.6311, 0.3375, 0.6311, 0.364, 0.5638, 0.3375, 0.5638, 0.3375, 0.6311, 0.364, 0.6311, 0.3905, 0.5638, 0.364, 0.5638, 0.364, 0.6311, 0.3905, 0.6311, 0.417, 0.5638, 0.3905, 0.5638, 0.3905, 0.6311, 0.417, 0.6311, 0.4434, 0.5638, 0.417, 0.5638, 0.417, 0.6311, 0.4434, 0.6311, 0.4699, 0.5638, 0.4434, 0.5638, 0.4434, 0.6311, 0.4699, 0.6311, 0.5, 0.9206, 0.4688, 0.9206, 0.4688, 1.0, 0.5, 1.0, 0.5312, 0.9206, 0.5, 0.9206, 0.5, 1.0, 0.5312, 1.0, 0.5625, 0.9206, 0.5312, 0.9206, 0.5312, 1.0, 0.5625, 1.0, 0.5938, 0.9206, 0.5625, 0.9206, 0.5625, 1.0, 0.5938, 1.0, 0.625, 0.9206, 0.5938, 0.9206, 0.5938, 1.0, 0.625, 1.0, 0.6562, 0.9206, 0.625, 0.9206, 0.625, 1.0, 0.6562, 1.0, 0.6875, 0.9206, 0.6562, 0.9206, 0.6562, 1.0, 0.6875, 1.0, 0.7188, 0.9206, 0.6875, 0.9206, 0.6875, 1.0, 0.7188, 1.0, 0.75, 0.9206, 0.7188, 0.9206, 0.7188, 1.0, 0.75, 1.0, 0.7812, 0.9206, 0.75, 0.9206, 0.75, 1.0, 0.7812, 1.0, 0.8125, 0.9206, 0.7812, 0.9206, 0.7812, 1.0, 0.8125, 1.0, 0.8438, 0.9206, 0.8125, 0.9206, 0.8125, 1.0, 0.8438, 1.0, 0.875, 0.9206, 0.8438, 0.9206, 0.8438, 1.0, 0.875, 1.0, 0.9062, 0.9206, 0.875, 0.9206, 0.875, 1.0, 0.9062, 1.0, 0.9375, 0.9206, 0.9062, 0.9206, 0.9062, 1.0, 0.9375, 1.0, 0.8936, 0.5638, 0.8671, 0.5638, 0.8671, 0.6311, 0.8936, 0.6311, 0.9201, 0.5638, 0.8936, 0.5638, 0.8936, 0.6311, 0.9201, 0.6311, 0.09922, 0.5216, 0.09922, 0.4811, 0.07274, 0.4811, 0.07274, 0.5216, 0.1257, 0.5216, 0.1257, 0.4811, 0.09922, 0.4811, 0.09922, 0.5216, 0.1522, 0.5216, 0.1522, 0.4811, 0.1257, 0.4811, 0.1257, 0.5216, 0.1787, 0.5216, 0.1787, 0.4811, 0.1522, 0.4811, 0.1522, 0.5216, 0.2051, 0.5216, 0.2051, 0.4811, 0.1787, 0.4811, 0.1787, 0.5216, 0.2316, 0.5216, 0.2316, 0.4811, 0.2051, 0.4811, 0.2051, 0.5216, 0.2581, 0.5216, 0.2581, 0.4811, 0.2316, 0.4811, 0.2316, 0.5216, 0.2846, 0.5216, 0.2846, 0.4811, 0.2581, 0.4811, 0.2581, 0.5216, 0.311, 0.5216, 0.311, 0.4811, 0.2846, 0.4811, 0.2846, 0.5216, 0.3375, 0.5216, 0.3375, 0.4811, 0.311, 0.4811, 0.311, 0.5216, 0.364, 0.5216, 0.364, 0.4811, 0.3375, 0.4811, 0.3375, 0.5216, 0.3905, 0.5216, 0.3905, 0.4811, 0.364, 0.4811, 0.364, 0.5216, 0.417, 0.5216, 0.417, 0.4811, 0.3905, 0.4811, 0.3905, 0.5216, 0.4375, 0.8708, 0.4375, 0.823, 0.4062, 0.823, 0.4062, 0.8708, 0.4688, 0.8708, 0.4688, 0.823, 0.4375, 0.823, 0.4375, 0.8708, 0.5, 0.8708, 0.5, 0.823, 0.4688, 0.823, 0.4688, 0.8708, 0.5312, 0.8708, 0.5312, 0.823, 0.5, 0.823, 0.5, 0.8708, 0.5625, 0.8708, 0.5625, 0.823, 0.5312, 0.823, 0.5312, 0.8708, 0.5938, 0.8708, 0.5938, 0.823, 0.5625, 0.823, 0.5625, 0.8708, 0.625, 0.8708, 0.625, 0.823, 0.5938, 0.823, 0.5938, 0.8708, 0.6562, 0.8708, 0.6562, 0.823, 0.625, 0.823, 0.625, 0.8708, 0.6875, 0.8708, 0.6875, 0.823, 0.6562, 0.823, 0.6562, 0.8708, 0.7188, 0.8708, 0.7188, 0.823, 0.6875, 0.823, 0.6875, 0.8708, 0.75, 0.8708, 0.75, 0.823, 0.7188, 0.823, 0.7188, 0.8708, 0.7812, 0.8708, 0.7812, 0.823, 0.75, 0.823, 0.75, 0.8708, 0.8125, 0.8708, 0.8125, 0.823, 0.7812, 0.823, 0.7812, 0.8708, 0.8438, 0.8708, 0.8438, 0.823, 0.8125, 0.823, 0.8125, 0.8708, 0.875, 0.8708, 0.875, 0.823, 0.8438, 0.823, 0.8438, 0.8708, 0.9063, 0.8708, 0.9062, 0.823, 0.875, 0.823, 0.875, 0.8708, 0.9375, 0.8708, 0.9375, 0.823, 0.9062, 0.823, 0.9063, 0.8708, 0.9688, 0.8708, 0.9688, 0.823, 0.9375, 0.823, 0.9375, 0.8708, 1.0, 0.8708, 1.0, 0.823, 0.9688, 0.823, 0.9688, 0.8708, 0.09922, 0.5638, 0.07274, 0.5638, 0.07274, 0.6311, 0.09922, 0.6311, 1.0, 0.6331, 1.0, 0.5818, 0.9688, 0.5818, 0.9688, 0.6331, 0.9688, 0.6331, 0.9688, 0.5818, 0.9375, 0.5818, 0.9375, 0.6331, 0.9375, 0.6331, 0.9375, 0.5818, 0.9062, 0.5818, 0.9062, 0.6331, 0.9062, 0.6331, 0.9062, 0.5818, 0.875, 0.5818, 0.875, 0.6331, 0.875, 0.6331, 0.875, 0.5818, 0.8438, 0.5818, 0.8438, 0.6331, 0.8438, 0.6331, 0.8438, 0.5818, 0.8125, 0.5818, 0.8125, 0.6331, 0.8125, 0.6331, 0.8125, 0.5818, 0.7812, 0.5818, 0.7812, 0.6331, 0.7812, 0.6331, 0.7812, 0.5818, 0.75, 0.5818, 0.75, 0.6331, 0.75, 0.6331, 0.75, 0.5818, 0.7188, 0.5818, 0.7188, 0.6331, 0.7188, 0.6331, 0.7188, 0.5818, 0.6875, 0.5818, 0.6875, 0.6331, 0.6875, 0.6331, 0.6875, 0.5818, 0.6562, 0.5818, 0.6562, 0.6331, 0.6562, 0.6331, 0.6562, 0.5818, 0.625, 0.5818, 0.625, 0.6331, 0.625, 0.6331, 0.625, 0.5818, 0.5938, 0.5818, 0.5938, 0.6331, 0.5938, 0.6331, 0.5938, 0.5818, 0.5625, 0.5818, 0.5625, 0.6331, 0.5625, 0.6331, 0.5625, 0.5818, 0.5312, 0.5818, 0.5312, 0.6331, 0.5312, 0.6331, 0.5312, 0.5818, 0.5, 0.5818, 0.5, 0.6331, 0.5, 0.6331, 0.5, 0.5818, 0.4688, 0.5818, 0.4688, 0.6331, 0.4688, 0.6331, 0.4688, 0.5818, 0.4375, 0.5818, 0.4375, 0.6331, 0.4375, 0.6331, 0.4375, 0.5818, 0.4062, 0.5818, 0.4062, 0.6331, 0.4062, 0.6331, 0.4062, 0.5818, 0.375, 0.5818, 0.375, 0.6331, 0.375, 0.6331, 0.375, 0.5818, 0.3438, 0.5818, 0.3438, 0.6331, 0.3438, 0.6331, 0.3438, 0.5818, 0.3125, 0.5818, 0.3125, 0.6331, 0.3125, 0.6331, 0.3125, 0.5818, 0.2812, 0.5818, 0.2812, 0.6331, 0.2812, 0.6331, 0.2812, 0.5818, 0.25, 0.5818, 0.25, 0.6331, 0.25, 0.6331, 0.25, 0.5818, 0.2188, 0.5818, 0.2188, 0.6331, 0.2188, 0.6331, 0.2188, 0.5818, 0.1875, 0.5818, 0.1875, 0.6331, 0.1875, 0.6331, 0.1875, 0.5818, 0.1562, 0.5818, 0.1562, 0.6331, 0.1562, 0.6331, 0.1562, 0.5818, 0.125, 0.5818, 0.125, 0.6331, 0.125, 0.6331, 0.125, 0.5818, 0.09375, 0.5818, 0.09375, 0.6331, 0.09375, 0.6331, 0.09375, 0.5818, 0.0625, 0.5818, 0.0625, 0.6331, 0.0625, 0.6331, 0.0625, 0.5818, 0.03125, 0.5818, 0.03125, 0.6331, 0.03125, 0.6331, 0.03125, 0.5818, 0.0, 0.5818, 0.0, 0.6331, 0.9688, 0.5, 0.9375, 0.5, 0.9375, 0.5818, 0.9688, 0.5818, 0.9201, 0.5638, 0.9201, 0.5216, 0.8936, 0.5216, 0.8936, 0.5638, 0.9688, 0.9206, 0.9688, 0.8708, 0.9375, 0.8708, 0.9375, 0.9206, 0.9375, 0.9206, 0.9375, 0.8708, 0.9063, 0.8708, 0.9062, 0.9206, 0.9062, 0.9206, 0.9063, 0.8708, 0.875, 0.8708, 0.875, 0.9206, 0.875, 0.9206, 0.875, 0.8708, 0.8438, 0.8708, 0.8438, 0.9206, 0.8438, 0.9206, 0.8438, 0.8708, 0.8125, 0.8708, 0.8125, 0.9206, 0.8125, 0.9206, 0.8125, 0.8708, 0.7812, 0.8708, 0.7812, 0.9206, 0.7812, 0.9206, 0.7812, 0.8708, 0.75, 0.8708, 0.75, 0.9206, 0.75, 0.9206, 0.75, 0.8708, 0.7188, 0.8708, 0.7188, 0.9206, 0.7188, 0.9206, 0.7188, 0.8708, 0.6875, 0.8708, 0.6875, 0.9206, 0.6875, 0.9206, 0.6875, 0.8708, 0.6562, 0.8708, 0.6562, 0.9206, 0.6562, 0.9206, 0.6562, 0.8708, 0.625, 0.8708, 0.625, 0.9206, 0.625, 0.9206, 0.625, 0.8708, 0.5938, 0.8708, 0.5938, 0.9206, 0.5938, 0.9206, 0.5938, 0.8708, 0.5625, 0.8708, 0.5625, 0.9206, 0.5625, 0.9206, 0.5625, 0.8708, 0.5312, 0.8708, 0.5312, 0.9206, 0.5312, 0.9206, 0.5312, 0.8708, 0.5, 0.8708, 0.5, 0.9206, 0.5, 0.9206, 0.5, 0.8708, 0.4688, 0.8708, 0.4688, 0.9206, 0.4688, 0.9206, 0.4688, 0.8708, 0.4375, 0.8708, 0.4375, 0.9206, 0.4434, 0.5638, 0.4434, 0.5216, 0.417, 0.5216, 0.417, 0.5638, 0.417, 0.5638, 0.417, 0.5216, 0.3905, 0.5216, 0.3905, 0.5638, 0.3905, 0.5638, 0.3905, 0.5216, 0.364, 0.5216, 0.364, 0.5638, 0.364, 0.5638, 0.364, 0.5216, 0.3375, 0.5216, 0.3375, 0.5638, 0.3375, 0.5638, 0.3375, 0.5216, 0.311, 0.5216, 0.311, 0.5638, 0.311, 0.5638, 0.311, 0.5216, 0.2846, 0.5216, 0.2846, 0.5638, 0.2846, 0.5638, 0.2846, 0.5216, 0.2581, 0.5216, 0.2581, 0.5638, 0.2581, 0.5638, 0.2581, 0.5216, 0.2316, 0.5216, 0.2316, 0.5638, 0.2316, 0.5638, 0.2316, 0.5216, 0.2051, 0.5216, 0.2051, 0.5638, 0.2051, 0.5638, 0.2051, 0.5216, 0.1787, 0.5216, 0.1787, 0.5638, 0.1787, 0.5638, 0.1787, 0.5216, 0.1522, 0.5216, 0.1522, 0.5638, 0.1522, 0.5638, 0.1522, 0.5216, 0.1257, 0.5216, 0.1257, 0.5638, 0.1257, 0.5638, 0.1257, 0.5216, 0.09922, 0.5216, 0.09922, 0.5638, 0.09922, 0.5638, 0.09922, 0.5216, 0.07274, 0.5216, 0.07274, 0.5638, 0.03125, 0.6838, 0.03125, 0.6331, 0.0, 0.6331, 0.0, 0.6838, 0.0625, 0.6838, 0.0625, 0.6331, 0.03125, 0.6331, 0.03125, 0.6838, 0.09375, 0.6838, 0.09375, 0.6331, 0.0625, 0.6331, 0.0625, 0.6838, 0.125, 0.6838, 0.125, 0.6331, 0.09375, 0.6331, 0.09375, 0.6838, 0.1562, 0.6838, 0.1562, 0.6331, 0.125, 0.6331, 0.125, 0.6838, 0.1875, 0.6838, 0.1875, 0.6331, 0.1562, 0.6331, 0.1562, 0.6838, 0.2187, 0.6838, 0.2188, 0.6331, 0.1875, 0.6331, 0.1875, 0.6838, 0.25, 0.6838, 0.25, 0.6331, 0.2188, 0.6331, 0.2187, 0.6838, 0.2812, 0.6838, 0.2812, 0.6331, 0.25, 0.6331, 0.25, 0.6838, 0.3125, 0.6838, 0.3125, 0.6331, 0.2812, 0.6331, 0.2812, 0.6838, 0.3438, 0.6838, 0.3438, 0.6331, 0.3125, 0.6331, 0.3125, 0.6838, 0.375, 0.6838, 0.375, 0.6331, 0.3438, 0.6331, 0.3438, 0.6838, 0.4062, 0.6838, 0.4062, 0.6331, 0.375, 0.6331, 0.375, 0.6838, 0.4375, 0.6838, 0.4375, 0.6331, 0.4062, 0.6331, 0.4062, 0.6838, 0.4688, 0.6838, 0.4688, 0.6331, 0.4375, 0.6331, 0.4375, 0.6838, 0.5, 0.6838, 0.5, 0.6331, 0.4688, 0.6331, 0.4688, 0.6838, 0.5312, 0.6838, 0.5312, 0.6331, 0.5, 0.6331, 0.5, 0.6838, 0.5625, 0.6838, 0.5625, 0.6331, 0.5312, 0.6331, 0.5312, 0.6838, 0.5938, 0.6838, 0.5938, 0.6331, 0.5625, 0.6331, 0.5625, 0.6838, 0.625, 0.6838, 0.625, 0.6331, 0.5938, 0.6331, 0.5938, 0.6838, 0.6562, 0.6838, 0.6562, 0.6331, 0.625, 0.6331, 0.625, 0.6838, 0.6875, 0.6838, 0.6875, 0.6331, 0.6562, 0.6331, 0.6562, 0.6838, 0.7188, 0.6838, 0.7188, 0.6331, 0.6875, 0.6331, 0.6875, 0.6838, 0.75, 0.6838, 0.75, 0.6331, 0.7188, 0.6331, 0.7188, 0.6838, 0.7812, 0.6838, 0.7812, 0.6331, 0.75, 0.6331, 0.75, 0.6838, 0.8125, 0.6838, 0.8125, 0.6331, 0.7812, 0.6331, 0.7812, 0.6838, 0.8438, 0.6838, 0.8438, 0.6331, 0.8125, 0.6331, 0.8125, 0.6838, 0.875, 0.6838, 0.875, 0.6331, 0.8438, 0.6331, 0.8438, 0.6838, 0.9062, 0.6838, 0.9062, 0.6331, 0.875, 0.6331, 0.875, 0.6838, 0.9375, 0.6838, 0.9375, 0.6331, 0.9062, 0.6331, 0.9062, 0.6838, 0.9688, 0.6838, 0.9688, 0.6331, 0.9375, 0.6331, 0.9375, 0.6838, 1.0, 0.6838, 1.0, 0.6331, 0.9688, 0.6331, 0.9688, 0.6838, 0.8936, 0.6311, 0.9201, 0.6311, 0.9201, 0.6311, 0.8936, 0.6311, 0.8671, 0.6311, 0.8936, 0.6311, 0.8936, 0.6311, 0.8671, 0.6311, 0.8406, 0.6311, 0.8671, 0.6311, 0.8671, 0.6311, 0.8406, 0.6311, 0.8141, 0.6311, 0.8406, 0.6311, 0.8406, 0.6311, 0.8141, 0.6311, 0.7877, 0.6311, 0.8141, 0.6311, 0.8141, 0.6311, 0.7877, 0.6311, 0.7612, 0.6311, 0.7877, 0.6311, 0.7877, 0.6311, 0.7612, 0.6311, 0.7347, 0.6311, 0.7612, 0.6311, 0.7612, 0.6311, 0.7347, 0.6311, 0.7082, 0.6311, 0.7347, 0.6311, 0.7347, 0.6311, 0.7082, 0.6311, 0.6817, 0.6311, 0.7082, 0.6311, 0.7082, 0.6311, 0.6817, 0.6311, 0.6553, 0.6311, 0.6817, 0.6311, 0.6817, 0.6311, 0.6553, 0.6311, 0.6288, 0.6311, 0.6553, 0.6311, 0.6553, 0.6311, 0.6288, 0.6311, 0.6023, 0.6311, 0.6288, 0.6311, 0.6288, 0.6311, 0.6023, 0.6311, 0.5758, 0.6311, 0.6023, 0.6311, 0.6023, 0.6311, 0.5758, 0.6311, 0.5494, 0.6311, 0.5758, 0.6311, 0.5758, 0.6311, 0.5494, 0.6311, 0.5229, 0.6311, 0.5494, 0.6311, 0.5494, 0.6311, 0.5229, 0.6311, 0.4964, 0.6311, 0.5229, 0.6311, 0.5229, 0.6311, 0.4964, 0.6311, 0.4699, 0.6311, 0.4964, 0.6311, 0.4964, 0.6311, 0.4699, 0.6311, 0.4434, 0.6311, 0.4699, 0.6311, 0.4699, 0.6311, 0.4434, 0.6311, 0.417, 0.6311, 0.4434, 0.6311, 0.4434, 0.6311, 0.417, 0.6311, 0.3905, 0.6311, 0.417, 0.6311, 0.417, 0.6311, 0.3905, 0.6311, 0.364, 0.6311, 0.3905, 0.6311, 0.3905, 0.6311, 0.364, 0.6311, 0.3375, 0.6311, 0.364, 0.6311, 0.364, 0.6311, 0.3375, 0.6311, 0.311, 0.6311, 0.3375, 0.6311, 0.3375, 0.6311, 0.311, 0.6311, 0.2846, 0.6311, 0.311, 0.6311, 0.311, 0.6311, 0.2846, 0.6311, 0.2188, 1.0, 0.25, 1.0, 0.25, 1.0, 0.2188, 1.0, 0.2316, 0.6311, 0.2581, 0.6311, 0.2581, 0.6311, 0.2316, 0.6311, 0.2051, 0.6311, 0.2316, 0.6311, 0.2316, 0.6311, 0.2051, 0.6311, 0.1787, 0.6311, 0.2051, 0.6311, 0.2051, 0.6311, 0.1787, 0.6311, 0.1522, 0.6311, 0.1787, 0.6311, 0.1787, 0.6311, 0.1522, 0.6311, 0.1257, 0.6311, 0.1522, 0.6311, 0.1522, 0.6311, 0.1257, 0.6311, 0.09922, 0.6311, 0.1257, 0.6311, 0.1257, 0.6311, 0.09922, 0.6311, 0.07274, 0.6311, 0.09922, 0.6311, 0.09922, 0.6311, 0.07274, 0.6311, 0.7812, 0.8708, 0.7812, 0.9206, 0.7812, 0.9206, 0.7812, 0.8708, 0.75, 0.8708, 0.7812, 0.8708, 0.7812, 0.8708, 0.75, 0.8708, 0.7347, 0.5638, 0.7082, 0.5638, 0.7082, 0.5638, 0.7347, 0.5638, 0.7082, 0.5638, 0.7082, 0.5216, 0.7082, 0.5216, 0.7082, 0.5638, 0.7347, 0.5638, 0.7082, 0.5638, 0.7082, 0.5638, 0.7347, 0.5638, 0.7347, 0.5638, 0.7082, 0.5638, 0.7082, 0.5638, 0.7347, 0.5638, 0.7082, 0.5638, 0.7082, 0.5216, 0.7082, 0.5216, 0.7082, 0.5638, 0.75, 0.8708, 0.7812, 0.8708, 0.7812, 0.8708, 0.75, 0.8708, 0.75, 0.8708, 0.7812, 0.8708, 0.7812, 0.8708, 0.75, 0.8708, 0.7082, 0.5638, 0.7082, 0.5216, 0.7082, 0.5216, 0.7082, 0.5638, 0.75, 0.8708, 0.7812, 0.8708, 0.7812, 0.8708, 0.75, 0.8708, 0.7812, 0.8708, 0.7812, 0.9206, 0.7812, 0.9206, 0.7812, 0.8708, 0.7347, 0.5638, 0.7082, 0.5638, 0.7082, 0.5638, 0.7347, 0.5638, 0.7812, 0.8708, 0.7812, 0.9206, 0.7812, 0.9206, 0.7812, 0.8708, 0.7347, 0.5638, 0.7082, 0.5638, 0.7082, 0.5638, 0.7347, 0.5638, 0.7082, 0.5638, 0.7082, 0.5216, 0.7082, 0.5216, 0.7082, 0.5638, 0.7347, 0.5638, 0.7082, 0.5638, 0.7082, 0.5638, 0.7347, 0.5638, 0.7082, 0.5638, 0.7082, 0.5216, 0.7082, 0.5216, 0.7082, 0.5638, 0.75, 0.8708, 0.7812, 0.8708, 0.7812, 0.8708, 0.75, 0.8708, 0.7812, 0.8708, 0.7812, 0.9206, 0.7812, 0.9206, 0.7812, 0.8708, 0.75, 0.8708, 0.7812, 0.8708, 0.7812, 0.8708, 0.75, 0.8708, 0.7082, 0.5638, 0.7082, 0.5216, 0.7082, 0.5216, 0.7082, 0.5638, 0.75, 0.8708, 0.7812, 0.8708, 0.7812, 0.8708, 0.75, 0.8708, 0.7812, 0.8708, 0.7812, 0.9206, 0.7812, 0.9206, 0.7812, 0.8708, 0.7347, 0.5638, 0.7082, 0.5638, 0.7082, 0.5638, 0.7347, 0.5638, 0.7812, 0.8708, 0.7812, 0.9206, 0.7812, 0.9206, 0.7812, 0.8708, 0.7347, 0.5638, 0.7082, 0.5638, 0.7082, 0.5638, 0.7347, 0.5638, 0.7082, 0.5638, 0.7082, 0.5216, 0.7082, 0.5216, 0.7082, 0.5638, 0.7082, 0.5638, 0.7082, 0.5216, 0.7082, 0.5216, 0.7082, 0.5638, 0.7082, 0.5638, 0.7082, 0.5216, 0.7082, 0.5216, 0.7082, 0.5638, 0.75, 0.8708, 0.7812, 0.8708, 0.7812, 0.8708, 0.75, 0.8708, 0.7812, 0.8708, 0.7812, 0.9206, 0.7812, 0.9206, 0.7812, 0.8708, 0.75, 0.8708, 0.7812, 0.8708, 0.7812, 0.8708, 0.75, 0.8708, 0.75, 0.8708, 0.7812, 0.8708, 0.7812, 0.8708, 0.75, 0.8708, 0.7812, 0.8708, 0.7812, 0.9206, 0.7812, 0.9206, 0.7812, 0.8708, 0.7347, 0.5638, 0.7082, 0.5638, 0.7082, 0.5638, 0.7347, 0.5638, 0.7812, 0.9206, 0.75, 0.9206, 0.75, 0.9206, 0.7812, 0.9206, 0.7812, 0.8708, 0.7812, 0.9206, 0.7812, 0.9206, 0.7812, 0.8708, 0.7812, 0.9206, 0.75, 0.9206, 0.75, 0.9206, 0.7812, 0.9206, 0.7082, 0.5638, 0.7082, 0.5216, 0.7082, 0.5216, 0.7082, 0.5638, 0.7082, 0.5216, 0.7347, 0.5216, 0.7347, 0.5216, 0.7082, 0.5216, 0.7082, 0.5638, 0.7082, 0.5216, 0.7082, 0.5216, 0.7082, 0.5638, 0.7082, 0.5216, 0.7347, 0.5216, 0.7347, 0.5216, 0.7082, 0.5216, 0.7812, 0.8708, 0.7812, 0.9206, 0.7812, 0.9206, 0.7812, 0.8708, 0.7812, 0.8708, 0.7812, 0.9206, 0.7812, 0.9206, 0.7812, 0.8708, 0.7812, 0.8708, 0.7812, 0.9206, 0.7812, 0.9206, 0.7812, 0.8708, 0.7812, 0.9206, 0.75, 0.9206, 0.75, 0.9206, 0.7812, 0.9206, 0.7082, 0.5638, 0.7082, 0.5216, 0.7082, 0.5216, 0.7082, 0.5638, 0.8078, 0.6401, 0.7769, 0.6346, 0.7812, 0.5818, 0.8125, 0.5818, 0.7812, 0.9206, 0.75, 0.9206, 0.75, 0.9206, 0.7812, 0.9206, 0.7082, 0.5638, 0.7082, 0.5216, 0.7082, 0.5216, 0.7082, 0.5638, 0.7082, 0.5216, 0.7347, 0.5216, 0.7347, 0.5216, 0.7082, 0.5216, 0.7329, 0.3615, 0.7566, 0.3574, 0.7612, 0.3202, 0.7347, 0.3202, 0.807, 0.677, 0.8078, 0.6401, 0.8125, 0.5818, 0.8125, 0.6331, 0.7812, 0.8708, 0.7812, 0.9206, 0.8078, 0.6401, 0.807, 0.677, 0.7082, 0.5216, 0.7347, 0.5216, 0.7566, 0.3574, 0.7329, 0.3615, 0.7812, 0.9206, 0.75, 0.9206, 0.7769, 0.6346, 0.8078, 0.6401, 0.7082, 0.5638, 0.7082, 0.5216, 0.7329, 0.3615, 0.731, 0.3214, 0.7795, 0.3981, 0.75, 0.401, 0.75, 0.49, 0.7968, 0.4854, 0.8078, 0.3895, 0.7795, 0.3981, 0.7968, 0.4854, 0.8418, 0.4717, 0.8339, 0.3756, 0.8078, 0.3895, 0.8418, 0.4717, 0.8833, 0.4496, 0.8568, 0.3568, 0.8339, 0.3756, 0.8833, 0.4496, 0.9197, 0.4197, 0.8756, 0.3339, 0.8568, 0.3568, 0.9197, 0.4197, 0.9496, 0.3833, 0.8895, 0.3078, 0.8756, 0.3339, 0.9496, 0.3833, 0.9717, 0.3418, 0.8981, 0.2795, 0.8895, 0.3078, 0.9717, 0.3418, 0.9854, 0.2968, 0.901, 0.25, 0.8981, 0.2795, 0.9854, 0.2968, 0.99, 0.25, 0.8981, 0.2205, 0.901, 0.25, 0.99, 0.25, 0.9854, 0.2032, 0.8895, 0.1922, 0.8981, 0.2205, 0.9854, 0.2032, 0.9717, 0.1582, 0.8756, 0.1661, 0.8895, 0.1922, 0.9717, 0.1582, 0.9496, 0.1167, 0.8568, 0.1432, 0.8756, 0.1661, 0.9496, 0.1167, 0.9197, 0.08029, 0.8339, 0.1244, 0.8568, 0.1432, 0.9197, 0.08029, 0.8833, 0.05045, 0.8078, 0.1105, 0.8339, 0.1244, 0.8833, 0.05045, 0.8418, 0.02827, 0.7795, 0.1019, 0.8078, 0.1105, 0.8418, 0.02827, 0.7968, 0.01461, 0.75, 0.09899, 0.7795, 0.1019, 0.7968, 0.01461, 0.75, 0.01, 0.7205, 0.1019, 0.75, 0.09899, 0.75, 0.01, 0.7032, 0.01461, 0.6922, 0.1105, 0.7205, 0.1019, 0.7032, 0.01461, 0.6582, 0.02827, 0.6661, 0.1244, 0.6922, 0.1105, 0.6582, 0.02827, 0.6167, 0.05045, 0.6432, 0.1432, 0.6661, 0.1244, 0.6167, 0.05045, 0.5803, 0.08029, 0.6244, 0.1661, 0.6432, 0.1432, 0.5803, 0.08029, 0.5504, 0.1167, 0.6105, 0.1922, 0.6244, 0.1661, 0.5504, 0.1167, 0.5283, 0.1582, 0.6019, 0.2205, 0.6105, 0.1922, 0.5283, 0.1582, 0.5146, 0.2032, 0.599, 0.25, 0.6019, 0.2205, 0.5146, 0.2032, 0.51, 0.25, 0.6019, 0.2795, 0.599, 0.25, 0.51, 0.25, 0.5146, 0.2968, 0.6105, 0.3078, 0.6019, 0.2795, 0.5146, 0.2968, 0.5283, 0.3418, 0.6244, 0.3339, 0.6105, 0.3078, 0.5283, 0.3418, 0.5504, 0.3833, 0.6432, 0.3568, 0.6244, 0.3339, 0.5504, 0.3833, 0.5803, 0.4197, 0.6661, 0.3756, 0.6432, 0.3568, 0.5803, 0.4197, 0.6167, 0.4496, 0.6922, 0.3895, 0.6661, 0.3756, 0.6167, 0.4496, 0.6582, 0.4717, 0.7205, 0.3981, 0.6922, 0.3895, 0.6582, 0.4717, 0.7032, 0.4854, 0.75, 0.401, 0.7205, 0.3981, 0.7032, 0.4854, 0.75, 0.49, 0.7547, 0.2735, 0.75, 0.2739, 0.75, 0.401, 0.7795, 0.3981, 0.7592, 0.2721, 0.7547, 0.2735, 0.7795, 0.3981, 0.8078, 0.3895, 0.7633, 0.2699, 0.7592, 0.2721, 0.8078, 0.3895, 0.8339, 0.3756, 0.7669, 0.2669, 0.7633, 0.2699, 0.8339, 0.3756, 0.8568, 0.3568, 0.7699, 0.2633, 0.7669, 0.2669, 0.8568, 0.3568, 0.8756, 0.3339, 0.7721, 0.2592, 0.7699, 0.2633, 0.8756, 0.3339, 0.8895, 0.3078, 0.7735, 0.2547, 0.7721, 0.2592, 0.8895, 0.3078, 0.8981, 0.2795, 0.7739, 0.25, 0.7735, 0.2547, 0.8981, 0.2795, 0.901, 0.25, 0.7735, 0.2453, 0.7739, 0.25, 0.901, 0.25, 0.8981, 0.2205, 0.7721, 0.2408, 0.7735, 0.2453, 0.8981, 0.2205, 0.8895, 0.1922, 0.7699, 0.2367, 0.7721, 0.2408, 0.8895, 0.1922, 0.8756, 0.1661, 0.7669, 0.2331, 0.7699, 0.2367, 0.8756, 0.1661, 0.8568, 0.1432, 0.7633, 0.2301, 0.7669, 0.2331, 0.8568, 0.1432, 0.8339, 0.1244, 0.7592, 0.2279, 0.7633, 0.2301, 0.8339, 0.1244, 0.8078, 0.1105, 0.7547, 0.2265, 0.7592, 0.2279, 0.8078, 0.1105, 0.7795, 0.1019, 0.75, 0.2261, 0.7547, 0.2265, 0.7795, 0.1019, 0.75, 0.09899, 0.7453, 0.2265, 0.75, 0.2261, 0.75, 0.09899, 0.7205, 0.1019, 0.7408, 0.2279, 0.7453, 0.2265, 0.7205, 0.1019, 0.6922, 0.1105, 0.7367, 0.2301, 0.7408, 0.2279, 0.6922, 0.1105, 0.6661, 0.1244, 0.7331, 0.2331, 0.7367, 0.2301, 0.6661, 0.1244, 0.6432, 0.1432, 0.7301, 0.2367, 0.7331, 0.2331, 0.6432, 0.1432, 0.6244, 0.1661, 0.7279, 0.2408, 0.7301, 0.2367, 0.6244, 0.1661, 0.6105, 0.1922, 0.7265, 0.2453, 0.7279, 0.2408, 0.6105, 0.1922, 0.6019, 0.2205, 0.7261, 0.25, 0.7265, 0.2453, 0.6019, 0.2205, 0.599, 0.25, 0.7265, 0.2547, 0.7261, 0.25, 0.599, 0.25, 0.6019, 0.2795, 0.7279, 0.2592, 0.7265, 0.2547, 0.6019, 0.2795, 0.6105, 0.3078, 0.7301, 0.2633, 0.7279, 0.2592, 0.6105, 0.3078, 0.6244, 0.3339, 0.7331, 0.2669, 0.7301, 0.2633, 0.6244, 0.3339, 0.6432, 0.3568, 0.7367, 0.2699, 0.7331, 0.2669, 0.6432, 0.3568, 0.6661, 0.3756, 0.7408, 0.2721, 0.7367, 0.2699, 0.6661, 0.3756, 0.6922, 0.3895, 0.7453, 0.2735, 0.7408, 0.2721, 0.6922, 0.3895, 0.7205, 0.3981, 0.75, 0.2739, 0.7453, 0.2735, 0.7205, 0.3981, 0.75, 0.401])
me_cylinder.materials.append(mat_material_001)
me_cylinder.update()
me_circle = bpy.data.meshes.new('Circle')
me_circle.from_pydata([(0.0, 0.0486, 0.0), (-0.009482, 0.04767, 0.0), (-0.0186, 0.0449, 0.0), (-0.027, 0.04041, 0.0), (-0.03437, 0.03437, 0.0), (-0.04041, 0.027, 0.0), (-0.0449, 0.0186, 0.0), (-0.04767, 0.009482, 0.0), (-0.0486, 0.0, 0.0), (-0.04767, -0.009482, 0.0), (-0.0449, -0.0186, 0.0), (-0.04041, -0.027, 0.0), (-0.03437, -0.03437, 0.0), (-0.027, -0.04041, 0.0), (-0.0186, -0.0449, 0.0), (-0.009482, -0.04767, 0.0), (0.0, -0.0486, 0.0), (0.009482, -0.04767, 0.0), (0.0186, -0.0449, 0.0), (0.027, -0.04041, 0.0), (0.03437, -0.03437, 0.0), (0.04041, -0.027, 0.0), (0.0449, -0.0186, 0.0), (0.04767, -0.009482, 0.0), (0.0486, 0.0, 0.0), (0.04767, 0.009482, 0.0), (0.0449, 0.0186, 0.0), (0.04041, 0.027, 0.0), (0.03437, 0.03437, 0.0), (0.027, 0.04041, 0.0), (0.0186, 0.0449, 0.0), (0.009482, 0.04767, 0.0), (-0.2431, 1.222, 0.09412), (1.468e-08, 1.246, 0.09412), (-0.4769, 1.151, 0.09412), (-0.6924, 1.036, 0.09412), (-0.8813, 0.8813, 0.09412), (-1.036, 0.6924, 0.09412), (-1.151, 0.4769, 0.09412), (-1.222, 0.2431, 0.09412), (-1.246, -3.67e-09, 0.09412), (-1.222, -0.2431, 0.09412), (-1.151, -0.4769, 0.09412), (-1.036, -0.6924, 0.09412), (-0.8813, -0.8813, 0.09412), (-0.6924, -1.036, 0.09412), (-0.4769, -1.151, 0.09412), (-0.2431, -1.222, 0.09412), (1.468e-08, -1.246, 0.09412), (0.2431, -1.222, 0.09412), (0.4769, -1.151, 0.09412), (0.6924, -1.036, 0.09412), (0.8813, -0.8813, 0.09412), (1.036, -0.6924, 0.09412), (1.151, -0.4769, 0.09412), (1.222, -0.2431, 0.09412), (1.246, -3.67e-09, 0.09412), (1.222, 0.2431, 0.09412), (1.151, 0.4769, 0.09412), (1.036, 0.6924, 0.09412), (0.8813, 0.8813, 0.09412), (0.6924, 1.036, 0.09412), (0.4769, 1.151, 0.09412), (0.2431, 1.222, 0.09412), (-0.1951, 0.9808, 0.0), (0.0, 1.0, 0.0), (-0.3827, 0.9239, 0.0), (-0.5556, 0.8315, 0.0), (-0.7071, 0.7071, 0.0), (-0.8315, 0.5556, 0.0), (-0.9239, 0.3827, 0.0), (-0.9808, 0.1951, 0.0), (-1.0, 0.0, 0.0), (-0.9808, -0.1951, 0.0), (-0.9239, -0.3827, 0.0), (-0.8315, -0.5556, 0.0), (-0.7071, -0.7071, 0.0), (-0.5556, -0.8315, 0.0), (-0.3827, -0.9239, 0.0), (-0.1951, -0.9808, 0.0), (0.0, -1.0, 0.0), (0.1951, -0.9808, 0.0), (0.3827, -0.9239, 0.0), (0.5556, -0.8315, 0.0), (0.7071, -0.7071, 0.0), (0.8315, -0.5556, 0.0), (0.9239, -0.3827, 0.0), (0.9808, -0.1951, 0.0), (1.0, 0.0, 0.0), (0.9808, 0.1951, 0.0), (0.9239, 0.3827, 0.0), (0.8315, 0.5556, 0.0), (0.7071, 0.7071, 0.0), (0.5556, 0.8315, 0.0), (0.3827, 0.9239, 0.0), (0.1951, 0.9808, 0.0), (-0.1399, 0.7031, 0.0), (0.0, 0.7169, 0.0), (-0.2743, 0.6623, 0.0), (-0.3983, 0.596, 0.0), (-0.5069, 0.5069, 0.0), (-0.596, 0.3983, 0.0), (-0.6623, 0.2743, 0.0), (-0.7031, 0.1399, 0.0), (-0.7169, 0.0, 0.0), (-0.7031, -0.1399, 0.0), (-0.6623, -0.2743, 0.0), (-0.596, -0.3983, 0.0), (-0.5069, -0.5069, 0.0), (-0.3983, -0.596, 0.0), (-0.2743, -0.6623, 0.0), (-0.1399, -0.7031, 0.0), (0.0, -0.7169, 0.0), (0.1399, -0.7031, 0.0), (0.2743, -0.6623, 0.0), (0.3983, -0.596, 0.0), (0.5069, -0.5069, 0.0), (0.596, -0.3983, 0.0), (0.6623, -0.2743, 0.0), (0.7031, -0.1399, 0.0), (0.7169, 0.0, 0.0), (0.7031, 0.1399, 0.0), (0.6623, 0.2743, 0.0), (0.596, 0.3983, 0.0), (0.5069, 0.5069, 0.0), (0.3983, 0.596, 0.0), (0.2743, 0.6623, 0.0), (0.1399, 0.7031, 0.0)], [], [(0, 31, 30, 29, 28, 27, 26, 25, 24, 23, 22, 21, 20, 19, 18, 17, 16, 15, 14, 13, 12, 11, 10, 9, 8, 7, 6, 5, 4, 3, 2, 1), (88, 89, 57, 56), (75, 76, 44, 43), (89, 90, 58, 57), (76, 77, 45, 44), (90, 91, 59, 58), (77, 78, 46, 45), (65, 64, 32, 33), (91, 92, 60, 59), (78, 79, 47, 46), (64, 66, 34, 32), (92, 93, 61, 60), (79, 80, 48, 47), (66, 67, 35, 34), (93, 94, 62, 61), (80, 81, 49, 48), (67, 68, 36, 35), (94, 95, 63, 62), (81, 82, 50, 49), (68, 69, 37, 36), (95, 65, 33, 63), (82, 83, 51, 50), (69, 70, 38, 37), (83, 84, 52, 51), (70, 71, 39, 38), (84, 85, 53, 52), (71, 72, 40, 39), (85, 86, 54, 53), (72, 73, 41, 40), (86, 87, 55, 54), (73, 74, 42, 41), (87, 88, 56, 55), (74, 75, 43, 42), (97, 96, 64, 65), (96, 98, 66, 64), (98, 99, 67, 66), (99, 100, 68, 67), (100, 101, 69, 68), (101, 102, 70, 69), (102, 103, 71, 70), (103, 104, 72, 71), (104, 105, 73, 72), (105, 106, 74, 73), (106, 107, 75, 74), (107, 108, 76, 75), (108, 109, 77, 76), (109, 110, 78, 77), (110, 111, 79, 78), (111, 112, 80, 79), (112, 113, 81, 80), (113, 114, 82, 81), (114, 115, 83, 82), (115, 116, 84, 83), (116, 117, 85, 84), (117, 118, 86, 85), (118, 119, 87, 86), (119, 120, 88, 87), (120, 121, 89, 88), (121, 122, 90, 89), (122, 123, 91, 90), (123, 124, 92, 91), (124, 125, 93, 92), (125, 126, 94, 93), (126, 127, 95, 94), (127, 97, 65, 95), (0, 1, 96, 97), (1, 2, 98, 96), (2, 3, 99, 98), (3, 4, 100, 99), (4, 5, 101, 100), (5, 6, 102, 101), (6, 7, 103, 102), (7, 8, 104, 103), (8, 9, 105, 104), (9, 10, 106, 105), (10, 11, 107, 106), (11, 12, 108, 107), (12, 13, 109, 108), (13, 14, 110, 109), (14, 15, 111, 110), (15, 16, 112, 111), (16, 17, 113, 112), (17, 18, 114, 113), (18, 19, 115, 114), (19, 20, 116, 115), (20, 21, 117, 116), (21, 22, 118, 117), (22, 23, 119, 118), (23, 24, 120, 119), (24, 25, 121, 120), (25, 26, 122, 121), (26, 27, 123, 122), (27, 28, 124, 123), (28, 29, 125, 124), (29, 30, 126, 125), (30, 31, 127, 126), (31, 0, 97, 127)])
_uv = me_circle.uv_layers.new(name='UVMap')
_uv.uv.foreach_set('vector', [0.5, 0.5151, 0.5029, 0.5148, 0.5058, 0.5139, 0.5084, 0.5125, 0.5107, 0.5107, 0.5125, 0.5084, 0.5139, 0.5058, 0.5148, 0.5029, 0.5151, 0.5, 0.5148, 0.4971, 0.5139, 0.4942, 0.5125, 0.4916, 0.5107, 0.4893, 0.5084, 0.4875, 0.5058, 0.4861, 0.5029, 0.4852, 0.5, 0.4849, 0.4971, 0.4852, 0.4942, 0.4861, 0.4916, 0.4875, 0.4893, 0.4893, 0.4875, 0.4916, 0.4861, 0.4942, 0.4852, 0.4971, 0.4849, 0.5, 0.4852, 0.5029, 0.4861, 0.5058, 0.4875, 0.5084, 0.4893, 0.5107, 0.4916, 0.5125, 0.4942, 0.5139, 0.4971, 0.5148, 0.8103, 0.5, 0.8044, 0.5605, 0.8044, 0.5605, 0.8103, 0.5, 0.242, 0.3276, 0.2806, 0.2806, 0.2806, 0.2806, 0.242, 0.3276, 0.8044, 0.5605, 0.7867, 0.6188, 0.7867, 0.6188, 0.8044, 0.5605, 0.2806, 0.2806, 0.3276, 0.242, 0.3276, 0.242, 0.2806, 0.2806, 0.7867, 0.6188, 0.758, 0.6724, 0.758, 0.6724, 0.7867, 0.6188, 0.3276, 0.242, 0.3812, 0.2133, 0.3812, 0.2133, 0.3276, 0.242, 0.5, 0.8103, 0.4395, 0.8044, 0.4395, 0.8044, 0.5, 0.8103, 0.758, 0.6724, 0.7194, 0.7194, 0.7194, 0.7194, 0.758, 0.6724, 0.3812, 0.2133, 0.4395, 0.1956, 0.4395, 0.1956, 0.3812, 0.2133, 0.4395, 0.8044, 0.3812, 0.7867, 0.3812, 0.7867, 0.4395, 0.8044, 0.7194, 0.7194, 0.6724, 0.758, 0.6724, 0.758, 0.7194, 0.7194, 0.4395, 0.1956, 0.5, 0.1897, 0.5, 0.1897, 0.4395, 0.1956, 0.3812, 0.7867, 0.3276, 0.758, 0.3276, 0.758, 0.3812, 0.7867, 0.6724, 0.758, 0.6188, 0.7867, 0.6188, 0.7867, 0.6724, 0.758, 0.5, 0.1897, 0.5605, 0.1956, 0.5605, 0.1956, 0.5, 0.1897, 0.3276, 0.758, 0.2806, 0.7194, 0.2806, 0.7194, 0.3276, 0.758, 0.6188, 0.7867, 0.5605, 0.8044, 0.5605, 0.8044, 0.6188, 0.7867, 0.5605, 0.1956, 0.6188, 0.2133, 0.6188, 0.2133, 0.5605, 0.1956, 0.2806, 0.7194, 0.242, 0.6724, 0.242, 0.6724, 0.2806, 0.7194, 0.5605, 0.8044, 0.5, 0.8103, 0.5, 0.8103, 0.5605, 0.8044, 0.6188, 0.2133, 0.6724, 0.242, 0.6724, 0.242, 0.6188, 0.2133, 0.242, 0.6724, 0.2133, 0.6188, 0.2133, 0.6188, 0.242, 0.6724, 0.6724, 0.242, 0.7194, 0.2806, 0.7194, 0.2806, 0.6724, 0.242, 0.2133, 0.6188, 0.1956, 0.5605, 0.1956, 0.5605, 0.2133, 0.6188, 0.7194, 0.2806, 0.758, 0.3276, 0.758, 0.3276, 0.7194, 0.2806, 0.1956, 0.5605, 0.1897, 0.5, 0.1897, 0.5, 0.1956, 0.5605, 0.758, 0.3276, 0.7867, 0.3812, 0.7867, 0.3812, 0.758, 0.3276, 0.1897, 0.5, 0.1956, 0.4395, 0.1956, 0.4395, 0.1897, 0.5, 0.7867, 0.3812, 0.8044, 0.4395, 0.8044, 0.4395, 0.7867, 0.3812, 0.1956, 0.4395, 0.2133, 0.3812, 0.2133, 0.3812, 0.1956, 0.4395, 0.8044, 0.4395, 0.8103, 0.5, 0.8103, 0.5, 0.8044, 0.4395, 0.2133, 0.3812, 0.242, 0.3276, 0.242, 0.3276, 0.2133, 0.3812, 0.5, 0.7225, 0.4566, 0.7182, 0.4395, 0.8044, 0.5, 0.8103, 0.4566, 0.7182, 0.4149, 0.7055, 0.3812, 0.7867, 0.4395, 0.8044, 0.4149, 0.7055, 0.3764, 0.685, 0.3276, 0.758, 0.3812, 0.7867, 0.3764, 0.685, 0.3427, 0.6573, 0.2806, 0.7194, 0.3276, 0.758, 0.3427, 0.6573, 0.315, 0.6236, 0.242, 0.6724, 0.2806, 0.7194, 0.315, 0.6236, 0.2945, 0.5851, 0.2133, 0.6188, 0.242, 0.6724, 0.2945, 0.5851, 0.2818, 0.5434, 0.1956, 0.5605, 0.2133, 0.6188, 0.2818, 0.5434, 0.2775, 0.5, 0.1897, 0.5, 0.1956, 0.5605, 0.2775, 0.5, 0.2818, 0.4566, 0.1956, 0.4395, 0.1897, 0.5, 0.2818, 0.4566, 0.2945, 0.4149, 0.2133, 0.3812, 0.1956, 0.4395, 0.2945, 0.4149, 0.315, 0.3764, 0.242, 0.3276, 0.2133, 0.3812, 0.315, 0.3764, 0.3427, 0.3427, 0.2806, 0.2806, 0.242, 0.3276, 0.3427, 0.3427, 0.3764, 0.315, 0.3276, 0.242, 0.2806, 0.2806, 0.3764, 0.315, 0.4149, 0.2945, 0.3812, 0.2133, 0.3276, 0.242, 0.4149, 0.2945, 0.4566, 0.2818, 0.4395, 0.1956, 0.3812, 0.2133, 0.4566, 0.2818, 0.5, 0.2775, 0.5, 0.1897, 0.4395, 0.1956, 0.5, 0.2775, 0.5434, 0.2818, 0.5605, 0.1956, 0.5, 0.1897, 0.5434, 0.2818, 0.5851, 0.2945, 0.6188, 0.2133, 0.5605, 0.1956, 0.5851, 0.2945, 0.6236, 0.315, 0.6724, 0.242, 0.6188, 0.2133, 0.6236, 0.315, 0.6573, 0.3427, 0.7194, 0.2806, 0.6724, 0.242, 0.6573, 0.3427, 0.685, 0.3764, 0.758, 0.3276, 0.7194, 0.2806, 0.685, 0.3764, 0.7055, 0.4149, 0.7867, 0.3812, 0.758, 0.3276, 0.7055, 0.4149, 0.7182, 0.4566, 0.8044, 0.4395, 0.7867, 0.3812, 0.7182, 0.4566, 0.7225, 0.5, 0.8103, 0.5, 0.8044, 0.4395, 0.7225, 0.5, 0.7182, 0.5434, 0.8044, 0.5605, 0.8103, 0.5, 0.7182, 0.5434, 0.7055, 0.5851, 0.7867, 0.6188, 0.8044, 0.5605, 0.7055, 0.5851, 0.685, 0.6236, 0.758, 0.6724, 0.7867, 0.6188, 0.685, 0.6236, 0.6573, 0.6573, 0.7194, 0.7194, 0.758, 0.6724, 0.6573, 0.6573, 0.6236, 0.685, 0.6724, 0.758, 0.7194, 0.7194, 0.6236, 0.685, 0.5851, 0.7055, 0.6188, 0.7867, 0.6724, 0.758, 0.5851, 0.7055, 0.5434, 0.7182, 0.5605, 0.8044, 0.6188, 0.7867, 0.5434, 0.7182, 0.5, 0.7225, 0.5, 0.8103, 0.5605, 0.8044, 0.5, 0.5151, 0.4971, 0.5148, 0.4566, 0.7182, 0.5, 0.7225, 0.4971, 0.5148, 0.4942, 0.5139, 0.4149, 0.7055, 0.4566, 0.7182, 0.4942, 0.5139, 0.4916, 0.5125, 0.3764, 0.685, 0.4149, 0.7055, 0.4916, 0.5125, 0.4893, 0.5107, 0.3427, 0.6573, 0.3764, 0.685, 0.4893, 0.5107, 0.4875, 0.5084, 0.315, 0.6236, 0.3427, 0.6573, 0.4875, 0.5084, 0.4861, 0.5058, 0.2945, 0.5851, 0.315, 0.6236, 0.4861, 0.5058, 0.4852, 0.5029, 0.2818, 0.5434, 0.2945, 0.5851, 0.4852, 0.5029, 0.4849, 0.5, 0.2775, 0.5, 0.2818, 0.5434, 0.4849, 0.5, 0.4852, 0.4971, 0.2818, 0.4566, 0.2775, 0.5, 0.4852, 0.4971, 0.4861, 0.4942, 0.2945, 0.4149, 0.2818, 0.4566, 0.4861, 0.4942, 0.4875, 0.4916, 0.315, 0.3764, 0.2945, 0.4149, 0.4875, 0.4916, 0.4893, 0.4893, 0.3427, 0.3427, 0.315, 0.3764, 0.4893, 0.4893, 0.4916, 0.4875, 0.3764, 0.315, 0.3427, 0.3427, 0.4916, 0.4875, 0.4942, 0.4861, 0.4149, 0.2945, 0.3764, 0.315, 0.4942, 0.4861, 0.4971, 0.4852, 0.4566, 0.2818, 0.4149, 0.2945, 0.4971, 0.4852, 0.5, 0.4849, 0.5, 0.2775, 0.4566, 0.2818, 0.5, 0.4849, 0.5029, 0.4852, 0.5434, 0.2818, 0.5, 0.2775, 0.5029, 0.4852, 0.5058, 0.4861, 0.5851, 0.2945, 0.5434, 0.2818, 0.5058, 0.4861, 0.5084, 0.4875, 0.6236, 0.315, 0.5851, 0.2945, 0.5084, 0.4875, 0.5107, 0.4893, 0.6573, 0.3427, 0.6236, 0.315, 0.5107, 0.4893, 0.5125, 0.4916, 0.685, 0.3764, 0.6573, 0.3427, 0.5125, 0.4916, 0.5139, 0.4942, 0.7055, 0.4149, 0.685, 0.3764, 0.5139, 0.4942, 0.5148, 0.4971, 0.7182, 0.4566, 0.7055, 0.4149, 0.5148, 0.4971, 0.5151, 0.5, 0.7225, 0.5, 0.7182, 0.4566, 0.5151, 0.5, 0.5148, 0.5029, 0.7182, 0.5434, 0.7225, 0.5, 0.5148, 0.5029, 0.5139, 0.5058, 0.7055, 0.5851, 0.7182, 0.5434, 0.5139, 0.5058, 0.5125, 0.5084, 0.685, 0.6236, 0.7055, 0.5851, 0.5125, 0.5084, 0.5107, 0.5107, 0.6573, 0.6573, 0.685, 0.6236, 0.5107, 0.5107, 0.5084, 0.5125, 0.6236, 0.685, 0.6573, 0.6573, 0.5084, 0.5125, 0.5058, 0.5139, 0.5851, 0.7055, 0.6236, 0.685, 0.5058, 0.5139, 0.5029, 0.5148, 0.5434, 0.7182, 0.5851, 0.7055, 0.5029, 0.5148, 0.5, 0.5151, 0.5, 0.7225, 0.5434, 0.7182])
me_circle.materials.append(mat_plate)
me_circle.update()

# ---- objects
ob_light = bpy.data.objects.new('Light', light_light)
ob_camera = bpy.data.objects.new('Camera', cam_camera)
ob_cylinder = bpy.data.objects.new('Cylinder', me_cylinder)
ob_circle = bpy.data.objects.new('Circle', me_circle)

# ---- transforms, parenting, visibility, modifiers, constraints
ob_light.location = (4.076, 1.005, 5.904)
ob_light.rotation_euler = (0.6503, 0.05522, 1.866)
ob_light.lock_rotations_4d = False
ob_light.empty_display_type = 'ARROWS'
ob_light.color = (0.0, 0.0, 0.0, 0.0)
ob_light.lineart.crease_threshold = 0.0
ob_camera.location = (-2.014, 10.12, 6.944)
ob_camera.rotation_euler = (1.046, -3.152e-07, 16.01)
ob_camera.lock_rotations_4d = False
ob_camera.empty_display_type = 'ARROWS'
ob_camera.color = (0.0, 0.0, 0.0, 0.0)
ob_camera.display_type = 'WIRE'
ob_camera.lineart.crease_threshold = 0.0
ob_cylinder.location = (1.264, -0.2948, 0.9466)
ob_cylinder.rotation_euler = (0.0, -0.0, 4.774)
_m = ob_cylinder.modifiers.new('Subdivision', 'SUBSURF')
_m.levels = 3
ob_circle.location = (1.366, -0.2977, -0.09612)
ob_circle.rotation_euler = (0.0, -0.0, 4.86)
ob_circle.scale = (1.977, 1.977, 1.977)

# ---- collection membership
col_collection.objects.link(ob_light)
col_collection.objects.link(ob_camera)
col_collection.objects.link(ob_cylinder)
col_collection.objects.link(ob_circle)

# ---- scene / render settings (as saved in the file)
scene.camera = ob_camera
scene.frame_start = 1; scene.frame_end = 240; scene.frame_set(166)
scene.render.engine = 'BLENDER_EEVEE_NEXT'
scene.render.image_settings.file_format = 'FFMPEG'
scene.render.image_settings.color_mode = 'RGB'
scene.cycles.sampling_pattern = 'TABULATED_SOBOL'
scene.view_settings.view_transform = 'Filmic'
bpy.context.view_layer.update()
